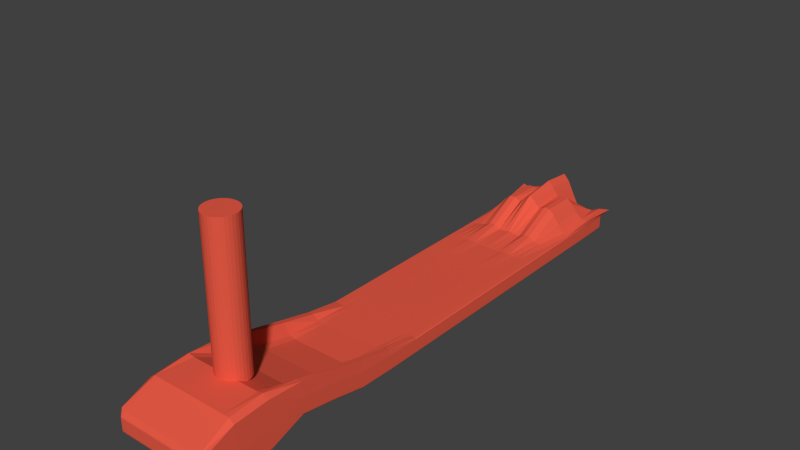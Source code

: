 # Source: MF-RollergestellMitTextur.blend  (saved by Blender 2.76.0; exported with 4.5.12 LTS)
import bpy
from mathutils import Matrix  # noqa: F401  (used for matrix-valued properties, if any)

bpy.ops.wm.read_factory_settings(use_empty=True)
scene = bpy.context.scene
scene.name = 'Scene'

# ---- collections
col_collection_1 = bpy.data.collections.new('Collection 1'); scene.collection.children.link(col_collection_1)

# ---- materials (node trees are filled in below, after node groups)
mat_material_002 = bpy.data.materials.new('Material.002')
mat_material_002.alpha_threshold = 0.0
mat_material_002.diffuse_color = (0.8, 0.1025, 0.06025, 1.0)
mat_material_002.roughness = 0.5

# ---- material node trees

# ---- world
world_world = bpy.data.worlds.new('World'); scene.world = world_world
world_world.color = (0.05088, 0.05088, 0.05088)
world_world.use_sun_shadow = False
world_world.sun_shadow_jitter_overblur = 0.0
world_world.cycles.sampling_method = 'MANUAL'
world_world.cycles.sample_map_resolution = 256

# ---- meshes
me_cube_001 = bpy.data.meshes.new('Cube.001')
me_cube_001.from_pydata([(1.0, 1.461, -1.0), (1.0, -1.461, 0.8532), (-1.0, -1.461, 0.8532), (-1.0, 1.461, -1.0), (1.203, 1.548, 1.679), (1.0, -1.461, 2.853), (-1.0, -1.461, 2.853), (-1.301, 1.543, 1.488), (1.0, -6.963e-08, -1.0), (1.788e-07, 1.461, -1.0), (1.0, 1.461, 0.0), (0.0, -1.461, 0.8532), (1.0, -1.461, 1.853), (-1.0, 4.528e-07, -1.0), (-1.0, -1.461, 1.853), (-1.0, 1.461, 0.0), (1.0, -7.662e-07, 1.0), (2.384e-07, 1.461, 6.328), (-5.364e-07, -1.461, 2.853), (-1.0, 2.787e-07, 1.0), (2.384e-07, 1.461, 0.0), (-1.0, 3.658e-07, 0.0), (-2.98e-07, -1.461, 1.853), (1.0, -4.179e-07, 0.0), (-1.49e-07, -2.438e-07, 1.0), (5.96e-08, 1.916e-07, -1.0), (1.0, -0.7305, 0.054), (-0.5, 1.461, -1.0), (1.0, 1.461, 0.5), (-0.5, -1.461, 0.8532), (1.0, -1.461, 2.353), (-1.0, 0.7305, -1.0), (-1.0, -1.461, 2.353), (-1.0, 1.461, 0.5), (1.0, -0.7305, 4.002), (-0.5, 1.461, 0.8778), (-0.5, -1.461, 2.853), (-1.0, 0.7305, 1.0), (1.0, 0.7305, -1.0), (0.5, 1.461, -1.0), (1.0, 1.461, -0.5), (0.5, -1.461, 0.8532), (1.0, -1.461, 1.353), (-1.0, -0.7305, 0.054), (-1.0, -1.461, 1.353), (-1.0, 1.461, -0.5), (1.0, 0.7305, 1.0), (0.5, 1.461, 0.8772), (0.5, -1.461, 2.853), (-1.0, -0.7305, 4.002), (-0.5, 1.461, 0.0), (0.5, 1.461, 0.0), (2.384e-07, 1.461, 0.5), (2.086e-07, 1.461, -0.5), (-1.0, 0.7305, 0.0), (-1.0, -0.7305, 1.054), (-1.0, 4.093e-07, -0.5), (-1.0, 3.222e-07, 0.5), (-0.5, -1.461, 1.853), (0.5, -1.461, 1.853), (-1.49e-07, -1.461, 1.353), (-4.172e-07, -1.461, 2.353), (1.0, -0.7305, 1.054), (1.0, 0.7305, 0.0), (1.0, -2.438e-07, -0.5), (1.0, -5.921e-07, 0.5), (-3.427e-07, -0.7305, 2.054), (4.47e-08, 0.7305, 1.0), (0.5, -5.05e-07, 1.0), (-0.5, 1.745e-08, 1.0), (-0.5, 3.222e-07, -1.0), (0.5, 6.099e-08, -1.0), (1.192e-07, 0.7305, -1.0), (2.98e-08, -0.7305, 0.054), (0.5, -0.7305, 0.054), (0.5, 0.7305, -1.0), (-0.5, 0.7305, -1.0), (-0.5, 0.7305, 1.0), (0.5, 0.7305, 1.0), (0.5, -0.7305, 2.054), (1.0, 0.7305, 0.5), (1.0, 0.7305, -0.5), (1.0, -0.7305, 0.554), (0.5, -1.461, 2.353), (0.5, -1.461, 1.353), (-0.5, -1.461, 1.353), (-1.0, -0.7305, 1.554), (-1.0, -0.7305, 0.554), (-1.0, 0.7305, -0.5), (0.5, 1.461, -0.5), (0.5, 1.461, 0.5), (-0.5, 1.461, 0.5), (-0.5, 1.461, -0.5), (-1.0, 0.7305, 0.5), (-0.5, -1.461, 2.353), (1.0, -0.7305, 1.554), (-0.5, -0.7305, 2.054), (-0.5, -0.7305, 0.054), (1.0, -1.096, -1.169), (-0.75, 1.461, -1.0), (1.0, 1.461, 0.75), (-0.75, -1.461, 0.8532), (1.0, -1.461, 2.603), (-1.0, 1.096, -1.0), (-1.0, -1.461, 2.603), (-1.0, 1.461, 0.75), (1.0, -1.096, 5.751), (-0.75, 1.461, 0.9112), (-0.75, -1.461, 2.853), (-1.0, 1.096, 1.0), (1.0, 0.3652, -1.0), (0.25, 1.461, -1.0), (1.0, 1.461, -0.25), (0.25, -1.461, 0.8532), (1.0, -1.461, 1.603), (-1.0, -0.3652, -1.0), (-1.0, -1.461, 1.603), (-1.0, 1.461, -0.25), (1.0, 0.3652, 1.0), (0.25, 1.461, 3.178), (0.25, -1.461, 2.853), (-1.0, -0.3652, 1.733), (-0.75, 1.461, 0.0), (0.25, 1.461, 0.0), (2.384e-07, 1.461, 0.75), (2.235e-07, 1.461, -0.25), (-1.0, 1.096, 0.0), (-1.0, -0.3652, 0.0), (-1.0, 4.311e-07, -0.75), (-1.0, 3.44e-07, 0.25), (-0.75, -1.461, 1.853), (0.25, -1.461, 1.853), (-7.451e-08, -1.461, 1.103), (-3.576e-07, -1.461, 2.103), (1.0, -1.096, -0.1689), (1.0, 0.3652, 0.0), (1.0, -1.567e-07, -0.75), (1.0, -5.05e-07, 0.25), (-4.396e-07, -1.096, 5.751), (-5.215e-08, 0.3652, 1.0), (0.75, -6.356e-07, 1.0), (-0.25, -1.132e-07, 1.0), (-0.75, 3.875e-07, -1.0), (0.25, 1.263e-07, -1.0), (1.49e-07, 1.096, -1.0), (4.47e-08, -0.3652, -1.0), (1.0, -0.3652, -1.0), (-0.25, 1.461, -1.0), (1.0, 1.461, 0.25), (-0.25, -1.461, 0.8532), (1.0, -1.461, 2.103), (-1.0, 0.3652, -1.0), (-1.0, -1.461, 2.103), (-1.0, 1.461, 0.25), (1.0, -0.3652, 1.733), (-0.25, 1.461, 3.267), (-0.25, -1.461, 2.853), (-1.0, 0.3652, 1.0), (1.0, 1.096, -1.0), (0.75, 1.461, -1.0), (1.0, 1.461, -0.75), (0.75, -1.461, 0.8532), (1.0, -1.461, 1.103), (-1.0, -1.096, -1.169), (-1.0, -1.461, 1.103), (-1.0, 1.461, -0.75), (1.0, 1.096, 1.0), (0.75, 1.461, 1.0), (0.75, -1.461, 2.853), (-1.0, -1.096, 5.751), (-0.25, 1.461, 0.0), (0.75, 1.461, 0.0), (2.384e-07, 1.461, 0.25), (1.937e-07, 1.461, -0.75), (-1.0, 0.3652, 0.0), (-1.0, -1.096, -0.1689), (-1.0, 3.875e-07, -0.25), (-1.0, 3.005e-07, 0.75), (-0.25, -1.461, 1.853), (0.75, -1.461, 1.853), (-2.235e-07, -1.461, 1.603), (-4.768e-07, -1.461, 2.603), (1.0, -0.3652, 0.0), (1.0, 1.096, 0.0), (1.0, -3.309e-07, -0.25), (1.0, -6.792e-07, 0.75), (-2.459e-07, -0.3652, 1.0), (1.416e-07, 1.096, 5.986), (0.25, -3.744e-07, 1.0), (-0.75, 1.481e-07, 1.0), (-0.25, 2.569e-07, -1.0), (0.75, -4.318e-09, -1.0), (8.941e-08, 0.3652, -1.0), (1.49e-08, -1.096, -1.169), (0.25, -0.7305, 0.054), (0.75, -0.7305, 0.054), (0.5, -0.3652, -1.0), (0.5, -1.096, -1.169), (0.25, 0.7305, -1.0), (0.75, 0.7305, -1.0), (0.5, 1.096, -1.0), (0.5, 0.3652, -1.0), (-0.75, 0.7305, -1.0), (-0.25, 0.7305, -1.0), (-0.5, 1.096, -1.0), (-0.5, 0.3652, -1.0), (-0.5, 0.3652, 1.0), (-0.5, 1.096, 4.67), (-0.25, 0.7305, 1.0), (-0.75, 0.7305, 1.0), (0.5, 0.3652, 1.0), (0.5, 1.096, 4.564), (0.75, 0.7305, 1.0), (0.25, 0.7305, 1.0), (0.5, -1.096, 5.751), (0.5, -0.3652, 1.0), (0.75, -0.7305, 2.054), (0.25, -0.7305, 2.054), (1.0, 0.3652, 0.5), (1.0, 1.096, 0.5), (1.0, 0.7305, 0.25), (1.0, 0.7305, 0.75), (1.0, 0.3652, -0.5), (1.0, 1.096, -0.5), (1.0, 0.7305, -0.75), (1.0, 0.7305, -0.25), (1.0, -1.096, -0.6689), (1.0, -0.3652, -0.5), (1.0, -0.7305, 0.304), (1.0, -0.7305, 0.804), (0.25, -1.461, 2.353), (0.75, -1.461, 2.353), (0.5, -1.461, 2.103), (0.5, -1.461, 2.603), (0.25, -1.461, 1.353), (0.75, -1.461, 1.353), (0.5, -1.461, 1.103), (0.5, -1.461, 1.603), (-0.75, -1.461, 1.353), (-0.25, -1.461, 1.353), (-0.5, -1.461, 1.103), (-0.5, -1.461, 1.603), (-1.0, -0.3652, 0.5), (-1.0, -1.096, 0.3311), (-1.0, -0.7305, 1.304), (-1.0, -0.7305, 1.804), (-1.0, -0.3652, -0.5), (-1.0, -1.096, -0.6689), (-1.0, -0.7305, 0.304), (-1.0, -0.7305, 0.804), (-1.0, 1.096, -0.5), (-1.0, 0.3652, -0.5), (-1.0, 0.7305, -0.75), (-1.0, 0.7305, -0.25), (0.25, 1.461, -0.5), (0.75, 1.461, -0.5), (0.5, 1.461, -0.25), (0.5, 1.461, -0.75), (0.25, 1.461, 0.5), (0.75, 1.461, 0.5), (0.5, 1.461, 0.75), (0.5, 1.461, 0.25), (-0.75, 1.461, 0.5), (-0.25, 1.461, 0.5), (-0.5, 1.461, 0.75), (-0.5, 1.461, 0.25), (-0.75, 1.461, -0.5), (-0.25, 1.461, -0.5), (-0.5, 1.461, -0.25), (-0.5, 1.461, -0.75), (-1.0, 1.096, 0.5), (-1.0, 0.3652, 0.5), (-1.0, 0.7305, 0.25), (-1.0, 0.7305, 0.75), (-0.75, -1.461, 2.353), (-0.25, -1.461, 2.353), (-0.5, -1.461, 2.103), (-0.5, -1.461, 2.603), (1.0, -1.096, 0.3311), (1.0, -0.3652, 0.5), (1.0, -0.7305, 1.304), (1.0, -0.7305, 1.804), (-0.5, -1.096, 5.751), (-0.5, -0.3652, 1.0), (-0.25, -0.7305, 2.054), (-0.75, -0.7305, 2.054), (-0.75, -0.7305, 0.054), (-0.25, -0.7305, 0.054), (-0.5, -0.3652, -1.0), (-0.5, -1.096, -1.169), (-0.25, -1.096, -1.169), (-0.25, -0.3652, -1.0), (-0.75, -0.3652, -1.0), (-0.75, -0.3652, 1.0), (-0.25, -0.3652, 1.0), (-0.25, -1.096, 5.751), (1.0, -0.3652, 0.75), (1.0, -0.3652, 0.25), (1.0, -1.096, 0.08115), (-0.25, -1.461, 2.603), (-0.25, -1.461, 2.103), (-0.75, -1.461, 2.103), (-1.0, 0.3652, 0.75), (-1.0, 0.3652, 0.25), (-1.0, 1.096, 0.25), (-0.25, 1.461, -0.75), (-0.25, 1.461, -0.25), (-0.75, 1.461, -0.25), (-0.25, 1.461, 0.25), (-0.25, 1.461, 0.75), (-0.75, 1.461, 0.75), (0.75, 1.461, 0.25), (0.75, 1.461, 0.75), (0.25, 1.461, 0.75), (0.75, 1.461, -0.75), (0.75, 1.461, -0.25), (0.25, 1.461, -0.25), (-1.0, 0.3652, -0.25), (-1.0, 0.3652, -0.75), (-1.0, 1.096, -0.75), (-1.0, -1.096, -0.4189), (-1.0, -1.096, -0.9189), (-1.0, -0.3652, -0.75), (-1.0, -1.096, 0.5811), (-1.0, -1.096, 0.08115), (-1.0, -0.3652, 0.25), (-0.25, -1.461, 1.603), (-0.25, -1.461, 1.103), (-0.75, -1.461, 1.103), (0.75, -1.461, 1.603), (0.75, -1.461, 1.103), (0.25, -1.461, 1.103), (0.75, -1.461, 2.603), (0.75, -1.461, 2.103), (0.25, -1.461, 2.103), (1.0, -0.3652, -0.25), (1.0, -0.3652, -0.75), (1.0, -1.096, -0.9189), (1.0, 1.096, -0.25), (1.0, 1.096, -0.75), (1.0, 0.3652, -0.75), (1.0, 1.096, 0.75), (1.0, 1.096, 0.25), (1.0, 0.3652, 0.25), (0.25, -0.3652, 1.0), (0.75, -0.3652, 1.0), (0.75, -1.096, 5.751), (0.25, 1.096, 3.845), (0.75, 1.096, 2.476), (0.75, 0.3652, 1.0), (-0.75, 1.096, 2.648), (-0.25, 1.096, 3.91), (-0.25, 0.3652, 1.0), (-0.25, 0.3652, -1.0), (-0.25, 1.096, -1.0), (-0.75, 1.096, -1.0), (0.75, 0.3652, -1.0), (0.75, 1.096, -1.0), (0.25, 1.096, -1.0), (0.75, -1.096, -1.169), (0.75, -0.3652, -1.0), (0.25, -0.3652, -1.0), (0.25, -1.096, -1.169), (0.25, 0.3652, -1.0), (-0.75, 0.3652, -1.0), (-0.75, 0.3652, 1.0), (0.25, 0.3652, 1.0), (0.25, -1.096, 5.751), (1.0, 0.3652, 0.75), (1.0, 0.3652, -0.25), (1.0, -1.096, -0.4189), (0.25, -1.461, 2.603), (0.25, -1.461, 1.603), (-0.75, -1.461, 1.603), (-1.0, -0.3652, 0.75), (-1.0, -0.3652, -0.25), (-1.0, 1.096, -0.25), (0.25, 1.461, -0.75), (0.25, 1.461, 0.25), (-0.75, 1.461, 0.25), (-0.75, 1.461, -0.75), (-1.0, 1.096, 0.75), (-0.75, -1.461, 2.603), (1.0, -1.096, 0.5811), (-0.75, -1.096, 5.751), (-0.75, -1.096, -1.169), (1.0, -1.278, -1.0), (-0.875, 1.461, -1.0), (1.0, 1.461, 0.875), (-0.875, -1.461, 0.8532), (1.0, -1.461, 2.728), (-1.0, 1.278, -1.0), (-1.0, -1.461, 2.728), (-1.0, 1.461, 0.875), (1.0, -1.278, 5.581), (-0.875, 1.481, 1.488), (-0.875, -1.461, 2.853), (-1.0, 1.278, 1.488), (1.0, 0.1826, -1.0), (0.125, 1.461, -1.0), (1.0, 1.461, -0.125), (0.125, -1.461, 0.8532), (1.0, -1.461, 1.728), (-1.0, -0.1826, -1.0), (-1.0, -1.461, 1.728), (-1.0, 1.461, -0.125), (1.0, 0.1826, 1.0), (0.125, 1.461, 5.059), (0.125, -1.461, 2.853), (-1.0, -0.1826, 0.8759), (-0.875, 1.461, 0.0), (0.125, 1.461, 0.0), (2.384e-07, 1.461, 0.875), (2.31e-07, 1.461, -0.125), (-1.0, 1.278, 0.0), (-1.0, -0.1826, 0.0), (-1.0, 4.42e-07, -0.875), (-1.0, 3.549e-07, 0.125), (-0.875, -1.461, 1.853), (0.125, -1.461, 1.853), (-3.725e-08, -1.461, 0.9782), (-3.278e-07, -1.461, 1.978), (1.0, -1.278, 0.0), (1.0, 0.1826, 0.0), (1.0, -1.132e-07, -0.875), (1.0, -4.615e-07, 0.125), (-4.88e-07, -1.278, 5.581), (-1.006e-07, 0.1826, 1.0), (0.875, -7.009e-07, 1.0), (-0.125, -1.785e-07, 1.0), (-0.875, 4.202e-07, -1.0), (0.125, 1.59e-07, -1.0), (1.639e-07, 1.278, -1.0), (5.215e-08, -0.1826, -1.0), (1.0, -0.5478, -1.0), (-0.375, 1.461, -1.0), (1.0, 1.461, 0.375), (-0.375, -1.461, 0.8532), (1.0, -1.461, 2.228), (-1.0, 0.5478, -1.0), (-1.0, -1.461, 2.228), (-1.0, 1.461, 0.375), (1.0, -0.5478, 2.948), (-0.375, 1.461, 0.9118), (-0.375, -1.461, 2.853), (-1.0, 0.5478, 1.0), (1.0, 0.9131, -1.0), (0.625, 1.461, -1.0), (1.0, 1.461, -0.625), (0.625, -1.461, 0.8532), (1.0, -1.461, 1.228), (-1.0, -0.9131, 1.202), (-1.0, -1.461, 1.228), (-1.0, 1.461, -0.625), (1.0, 0.9131, 1.0), (0.625, 1.461, 0.894), (0.625, -1.461, 2.853), (-1.0, -0.9131, 5.149), (-0.375, 1.461, 0.0), (0.625, 1.461, 0.0), (2.384e-07, 1.461, 0.375), (2.012e-07, 1.461, -0.625), (-1.0, 0.5478, 0.0), (-1.0, -0.9131, 2.202), (-1.0, 3.984e-07, -0.375), (-1.0, 3.113e-07, 0.625), (-0.375, -1.461, 1.853), (0.625, -1.461, 1.853), (-1.863e-07, -1.461, 1.478), (-4.47e-07, -1.461, 2.478), (1.0, -0.5478, 0.0), (1.0, 0.9131, 0.0), (1.0, -2.873e-07, -0.375), (1.0, -6.356e-07, 0.625), (-2.943e-07, -0.5478, 1.0), (9.313e-08, 0.9131, 1.0), (0.375, -4.397e-07, 1.0), (-0.625, 8.276e-08, 1.0), (-0.375, 2.896e-07, -1.0), (0.625, 2.834e-08, -1.0), (1.043e-07, 0.5478, -1.0), (2.235e-08, -0.9131, 1.202), (0.125, -0.7305, 0.054), (0.625, -0.7305, 0.054), (0.5, -0.1826, -1.0), (0.5, -0.9131, 1.202), (0.125, 0.7305, -1.0), (0.625, 0.7305, -1.0), (0.5, 1.278, -1.0), (0.5, 0.5478, -1.0), (-0.875, 0.7305, -1.0), (-0.375, 0.7305, -1.0), (-0.5, 1.278, -1.0), (-0.5, 0.5478, -1.0), (-0.5, 0.1826, 1.0), (-0.5, 0.9131, 1.601), (-0.125, 0.7305, 1.0), (-0.625, 0.7305, 1.0), (0.5, 0.1826, 1.0), (0.5, 0.9131, 1.705), (0.875, 0.7305, 1.0), (0.375, 0.7305, 1.0), (0.5, -1.278, 5.581), (0.5, -0.5478, 1.0), (0.875, -0.7305, 4.002), (0.375, -0.7305, 2.054), (1.0, 0.1826, 0.5), (1.0, 0.9131, 0.5), (1.0, 0.7305, 0.125), (1.0, 0.7305, 0.625), (1.0, 0.1826, -0.5), (1.0, 0.9131, -0.5), (1.0, 0.7305, -0.875), (1.0, 0.7305, -0.375), (1.0, -1.278, -0.5), (1.0, -0.5478, -0.5), (1.0, -0.7305, 0.179), (1.0, -0.7305, 0.679), (0.125, -1.461, 2.353), (0.625, -1.461, 2.353), (0.5, -1.461, 1.978), (0.5, -1.461, 2.478), (0.125, -1.461, 1.353), (0.625, -1.461, 1.353), (0.5, -1.461, 0.9782), (0.5, -1.461, 1.478), (-0.875, -1.461, 1.353), (-0.375, -1.461, 1.353), (-0.5, -1.461, 0.9782), (-0.5, -1.461, 1.478), (-1.0, -0.1826, 0.5), (-1.0, -0.9131, 2.702), (-1.0, -0.7305, 1.179), (-1.0, -0.7305, 1.679), (-1.0, -0.1826, -0.5), (-1.0, -0.9131, 1.702), (-1.0, -0.7305, 0.179), (-1.0, -0.7305, 0.679), (-1.0, 1.278, -0.5), (-1.0, 0.5478, -0.5), (-1.0, 0.7305, -0.875), (-1.0, 0.7305, -0.375), (0.125, 1.461, -0.5), (0.625, 1.461, -0.5), (0.5, 1.461, -0.125), (0.5, 1.461, -0.625), (0.125, 1.461, 0.5), (0.625, 1.461, 0.5), (0.5, 1.461, 0.875), (0.5, 1.461, 0.375), (-0.875, 1.461, 0.5), (-0.375, 1.461, 0.5), (-0.5, 1.461, 0.875), (-0.5, 1.461, 0.375), (-0.875, 1.461, -0.5), (-0.375, 1.461, -0.5), (-0.5, 1.461, -0.125), (-0.5, 1.461, -0.625), (-1.0, 1.278, 0.5), (-1.0, 0.5478, 0.5), (-1.0, 0.7305, 0.125), (-1.0, 0.7305, 0.625), (-0.875, -1.461, 2.353), (-0.375, -1.461, 2.353), (-0.5, -1.461, 1.978), (-0.5, -1.461, 2.478), (1.0, -1.278, 0.5), (1.0, -0.5478, 0.5), (1.0, -0.7305, 1.179), (1.0, -0.7305, 1.679), (-0.5, -1.278, 5.581), (-0.5, -0.5478, 1.0), (-0.125, -0.7305, 2.054), (-0.625, -0.7305, 2.054), (-0.875, -0.7305, 0.054), (-0.375, -0.7305, 0.054), (-0.5, -0.1826, -1.0), (-0.5, -0.9131, 1.202), (1.0, -0.9131, 1.202), (-0.625, 1.461, -1.0), (1.0, 1.461, 0.625), (-0.625, -1.461, 0.8532), (1.0, -1.461, 2.478), (-1.0, 0.9131, -1.0), (-1.0, -1.461, 2.478), (-1.0, 1.461, 0.625), (1.0, -0.9131, 5.149), (-0.625, 1.461, 0.8811), (-0.625, -1.461, 2.853), (-1.0, 0.9131, 1.0), (1.0, 0.5478, -1.0), (0.375, 1.461, -1.0), (1.0, 1.461, -0.375), (0.375, -1.461, 0.8532), (1.0, -1.461, 1.478), (-1.0, -0.5478, -1.0), (-1.0, -1.461, 1.478), (-1.0, 1.461, -0.375), (1.0, 0.5478, 1.0), (0.375, 1.461, 0.8772), (0.375, -1.461, 2.853), (-1.0, -0.5478, 2.948), (-0.625, 1.461, 0.0), (0.375, 1.461, 0.0), (2.384e-07, 1.461, 0.625), (2.161e-07, 1.461, -0.375), (-1.0, 0.9131, 0.0), (-1.0, -0.5478, 0.0), (-1.0, 4.202e-07, -0.625), (-1.0, 3.331e-07, 0.375), (-0.625, -1.461, 1.853), (0.375, -1.461, 1.853), (-1.118e-07, -1.461, 1.228), (-3.874e-07, -1.461, 2.228), (1.0, -0.9131, 2.202), (1.0, 0.5478, 0.0), (1.0, -2.002e-07, -0.625), (1.0, -5.485e-07, 0.375), (-3.912e-07, -0.9131, 3.202), (-3.725e-09, 0.5478, 1.0), (0.625, -5.703e-07, 1.0), (-0.375, -4.786e-08, 1.0), (-0.625, 3.549e-07, -1.0), (0.375, 9.364e-08, -1.0), (1.341e-07, 0.9131, -1.0), (3.725e-08, -0.5478, -1.0), (1.0, -0.1826, -1.0), (-0.125, 1.461, -1.0), (1.0, 1.461, 0.125), (-0.125, -1.461, 0.8532), (1.0, -1.461, 1.978), (-1.0, 0.1826, -1.0), (-1.0, -1.461, 1.978), (-1.0, 1.461, 0.125), (1.0, -0.1826, 0.8759), (-0.125, 1.461, 5.059), (-0.125, -1.461, 2.853), (-1.0, 0.1826, 1.0), (1.0, 1.278, -1.0), (0.875, 1.461, -1.0), (1.0, 1.461, -0.875), (0.875, -1.461, 0.8532), (1.0, -1.461, 0.9782), (-1.0, -1.278, -1.0), (-1.0, -1.461, 0.9782), (-1.0, 1.461, -0.875), (1.0, 1.278, 1.679), (0.875, 1.488, 1.679), (0.875, -1.461, 2.853), (-1.0, -1.278, 5.581), (-0.125, 1.461, 0.0), (0.875, 1.461, 0.0), (2.384e-07, 1.461, 0.125), (1.863e-07, 1.461, -0.875), (-1.0, 0.1826, 0.0), (-1.0, -1.278, 0.0), (-1.0, 3.766e-07, -0.125), (-1.0, 2.896e-07, 0.875), (-0.125, -1.461, 1.853), (0.875, -1.461, 1.853), (-2.608e-07, -1.461, 1.728), (-5.066e-07, -1.461, 2.728), (1.0, -0.1826, 0.0), (1.0, 1.278, 0.0), (1.0, -3.744e-07, -0.125), (1.0, -7.227e-07, 0.875), (-1.974e-07, -0.1826, 1.0), (1.9e-07, 1.278, 5.986), (0.125, -3.091e-07, 1.0), (-0.875, 2.134e-07, 1.0), (-0.125, 2.243e-07, -1.0), (0.875, -3.697e-08, -1.0), (7.451e-08, 0.1826, -1.0), (7.451e-09, -1.278, -1.0), (0.375, -0.7305, 0.054), (0.875, -0.7305, 0.054), (0.5, -0.5478, -1.0), (0.5, -1.278, -1.0), (0.375, 0.7305, -1.0), (0.875, 0.7305, -1.0), (0.5, 0.9131, -1.0), (0.5, 0.1826, -1.0), (-0.625, 0.7305, -1.0), (-0.125, 0.7305, -1.0), (-0.5, 0.9131, -1.0), (-0.5, 0.1826, -1.0), (-0.5, 0.5478, 1.0), (-0.5, 1.278, 4.67), (-0.375, 0.7305, 1.0), (-0.875, 0.7305, 1.0), (0.5, 0.5478, 1.0), (0.5, 1.278, 4.564), (0.625, 0.7305, 1.0), (0.125, 0.7305, 1.0), (0.5, -0.9131, 3.202), (0.5, -0.1826, 1.0), (0.625, -0.7305, 2.054), (0.125, -0.7305, 2.054), (1.0, 0.5478, 0.5), (1.0, 1.278, 0.5), (1.0, 0.7305, 0.375), (1.0, 0.7305, 0.875), (1.0, 0.5478, -0.5), (1.0, 1.278, -0.5), (1.0, 0.7305, -0.625), (1.0, 0.7305, -0.125), (1.0, -0.9131, 1.702), (1.0, -0.1826, -0.5), (1.0, -0.7305, 0.429), (1.0, -0.7305, 0.929), (0.375, -1.461, 2.353), (0.875, -1.461, 2.353), (0.5, -1.461, 2.228), (0.5, -1.461, 2.728), (0.375, -1.461, 1.353), (0.875, -1.461, 1.353), (0.5, -1.461, 1.228), (0.5, -1.461, 1.728), (-0.625, -1.461, 1.353), (-0.125, -1.461, 1.353), (-0.5, -1.461, 1.228), (-0.5, -1.461, 1.728), (-1.0, -0.5478, 0.5), (-1.0, -1.278, 0.5), (-1.0, -0.7305, 1.429), (-1.0, -0.7305, 1.929), (-1.0, -0.5478, -0.5), (-1.0, -1.278, -0.5), (-1.0, -0.7305, 0.429), (-1.0, -0.7305, 0.929), (-1.0, 0.9131, -0.5), (-1.0, 0.1826, -0.5), (-1.0, 0.7305, -0.625), (-1.0, 0.7305, -0.125), (0.375, 1.461, -0.5), (0.875, 1.461, -0.5), (0.5, 1.461, -0.375), (0.5, 1.461, -0.875), (0.375, 1.461, 0.5), (0.875, 1.461, 0.5), (0.5, 1.461, 0.625), (0.5, 1.461, 0.125), (-0.625, 1.461, 0.5), (-0.125, 1.461, 0.5), (-0.5, 1.461, 0.625), (-0.5, 1.461, 0.125), (-0.625, 1.461, -0.5), (-0.125, 1.461, -0.5), (-0.5, 1.461, -0.375), (-0.5, 1.461, -0.875), (-1.0, 0.9131, 0.5), (-1.0, 0.1826, 0.5), (-1.0, 0.7305, 0.375), (-1.0, 0.7305, 0.875), (-0.625, -1.461, 2.353), (-0.125, -1.461, 2.353), (-0.5, -1.461, 2.228), (-0.5, -1.461, 2.728), (1.0, -0.9131, 2.702), (1.0, -0.1826, 0.5), (1.0, -0.7305, 1.429), (1.0, -0.7305, 1.929), (-0.5, -0.9131, 3.202), (-0.5, -0.1826, 1.0), (-0.375, -0.7305, 2.054), (-0.875, -0.7305, 4.002), (-0.625, -0.7305, 0.054), (-0.125, -0.7305, 0.054), (-0.5, -0.5478, -1.0), (-0.5, -1.278, -1.0), (-0.375, -1.096, -1.169), (-0.125, -1.096, -1.169), (-0.25, -0.9131, 1.202), (-0.25, -1.278, -1.0), (-0.375, -0.3652, -1.0), (-0.125, -0.3652, -1.0), (-0.25, -0.1826, -1.0), (-0.25, -0.5478, -1.0), (-0.875, -0.3652, -1.0), (-0.625, -0.3652, -1.0), (-0.75, -0.1826, -1.0), (-0.75, -0.5478, -1.0), (-0.75, -0.5478, 1.0), (-0.75, -0.1826, 1.0), (-0.625, -0.3652, 1.0), (-0.875, -0.3652, 1.733), (-0.25, -0.5478, 1.0), (-0.25, -0.1826, 1.0), (-0.125, -0.3652, 1.0), (-0.375, -0.3652, 1.0), (-0.25, -1.278, 5.581), (-0.25, -0.9131, 3.202), (-0.125, -1.096, 5.751), (-0.375, -1.096, 5.751), (1.0, -0.5478, 0.75), (1.0, -0.1826, 0.75), (1.0, -0.3652, 0.625), (1.0, -0.3652, 0.875), (1.0, -0.5478, 0.25), (1.0, -0.1826, 0.25), (1.0, -0.3652, 0.125), (1.0, -0.3652, 0.375), (1.0, -1.278, 0.25), (1.0, -0.9131, 2.452), (1.0, -1.096, -0.04385), (1.0, -1.096, 0.2061), (-0.375, -1.461, 2.603), (-0.125, -1.461, 2.603), (-0.25, -1.461, 2.478), (-0.25, -1.461, 2.728), (-0.375, -1.461, 2.103), (-0.125, -1.461, 2.103), (-0.25, -1.461, 1.978), (-0.25, -1.461, 2.228), (-0.875, -1.461, 2.103), (-0.625, -1.461, 2.103), (-0.75, -1.461, 1.978), (-0.75, -1.461, 2.228), (-1.0, 0.5478, 0.75), (-1.0, 0.1826, 0.75), (-1.0, 0.3652, 0.625), (-1.0, 0.3652, 0.875), (-1.0, 0.5478, 0.25), (-1.0, 0.1826, 0.25), (-1.0, 0.3652, 0.125), (-1.0, 0.3652, 0.375), (-1.0, 1.278, 0.25), (-1.0, 0.9131, 0.25), (-1.0, 1.096, 0.125), (-1.0, 1.096, 0.375), (-0.375, 1.461, -0.75), (-0.125, 1.461, -0.75), (-0.25, 1.461, -0.625), (-0.25, 1.461, -0.875), (-0.375, 1.461, -0.25), (-0.125, 1.461, -0.25), (-0.25, 1.461, -0.125), (-0.25, 1.461, -0.375), (-0.875, 1.461, -0.25), (-0.625, 1.461, -0.25), (-0.75, 1.461, -0.125), (-0.75, 1.461, -0.375), (-0.375, 1.461, 0.25), (-0.125, 1.461, 0.25), (-0.25, 1.461, 0.375), (-0.25, 1.461, 0.125), (-0.375, 1.461, 0.75), (-0.125, 1.461, 0.75), (-0.25, 1.461, 0.875), (-0.25, 1.461, 0.625), (-0.875, 1.461, 0.75), (-0.625, 1.461, 0.75), (-0.75, 1.461, 0.875), (-0.75, 1.461, 0.625), (0.625, 1.461, 0.25), (0.875, 1.461, 0.25), (0.75, 1.461, 0.375), (0.75, 1.461, 0.125), (0.625, 1.461, 0.75), (0.875, 1.461, 0.75), (0.75, 1.461, 0.875), (0.75, 1.461, 0.625), (0.125, 1.461, 0.75), (0.375, 1.461, 0.75), (0.25, 1.461, 0.875), (0.25, 1.461, 0.625), (0.625, 1.461, -0.75), (0.875, 1.461, -0.75), (0.75, 1.461, -0.625), (0.75, 1.461, -0.875), (0.625, 1.461, -0.25), (0.875, 1.461, -0.25), (0.75, 1.461, -0.125), (0.75, 1.461, -0.375), (0.125, 1.461, -0.25), (0.375, 1.461, -0.25), (0.25, 1.461, -0.125), (0.25, 1.461, -0.375), (-1.0, 0.5478, -0.25), (-1.0, 0.1826, -0.25), (-1.0, 0.3652, -0.375), (-1.0, 0.3652, -0.125), (-1.0, 0.5478, -0.75), (-1.0, 0.1826, -0.75), (-1.0, 0.3652, -0.875), (-1.0, 0.3652, -0.625), (-1.0, 1.278, -0.75), (-1.0, 0.9131, -0.75), (-1.0, 1.096, -0.875), (-1.0, 1.096, -0.625), (-1.0, -0.9131, 1.952), (-1.0, -1.278, -0.25), (-1.0, -1.096, -0.5439), (-1.0, -1.096, -0.2939), (-1.0, -0.9131, 1.452), (-1.0, -1.278, -0.75), (-1.0, -1.096, -1.044), (-1.0, -1.096, -0.7939), (-1.0, -0.1826, -0.75), (-1.0, -0.5478, -0.75), (-1.0, -0.3652, -0.875), (-1.0, -0.3652, -0.625), (-1.0, -0.9131, 2.952), (-1.0, -1.278, 0.75), (-1.0, -1.096, 0.4561), (-1.0, -1.096, 0.7061), (-1.0, -0.9131, 2.452), (-1.0, -1.278, 0.25), (-1.0, -1.096, -0.04385), (-1.0, -1.096, 0.2061), (-1.0, -0.1826, 0.25), (-1.0, -0.5478, 0.25), (-1.0, -0.3652, 0.125), (-1.0, -0.3652, 0.375), (-0.375, -1.461, 1.603), (-0.125, -1.461, 1.603), (-0.25, -1.461, 1.478), (-0.25, -1.461, 1.728), (-0.375, -1.461, 1.103), (-0.125, -1.461, 1.103), (-0.25, -1.461, 0.9782), (-0.25, -1.461, 1.228), (-0.875, -1.461, 1.103), (-0.625, -1.461, 1.103), (-0.75, -1.461, 0.9782), (-0.75, -1.461, 1.228), (0.625, -1.461, 1.603), (0.875, -1.461, 1.603), (0.75, -1.461, 1.478), (0.75, -1.461, 1.728), (0.625, -1.461, 1.103), (0.875, -1.461, 1.103), (0.75, -1.461, 0.9782), (0.75, -1.461, 1.228), (0.125, -1.461, 1.103), (0.375, -1.461, 1.103), (0.25, -1.461, 0.9782), (0.25, -1.461, 1.228), (0.625, -1.461, 2.603), (0.875, -1.461, 2.603), (0.75, -1.461, 2.478), (0.75, -1.461, 2.728), (0.625, -1.461, 2.103), (0.875, -1.461, 2.103), (0.75, -1.461, 1.978), (0.75, -1.461, 2.228), (0.125, -1.461, 2.103), (0.375, -1.461, 2.103), (0.25, -1.461, 1.978), (0.25, -1.461, 2.228), (1.0, -0.5478, -0.25), (1.0, -0.1826, -0.25), (1.0, -0.3652, -0.375), (1.0, -0.3652, -0.125), (1.0, -0.5478, -0.75), (1.0, -0.1826, -0.75), (1.0, -0.3652, -0.875), (1.0, -0.3652, -0.625), (1.0, -1.278, -0.75), (1.0, -0.9131, 1.452), (1.0, -1.096, -1.044), (1.0, -1.096, -0.7939), (1.0, 0.9131, -0.25), (1.0, 1.278, -0.25), (1.0, 1.096, -0.375), (1.0, 1.096, -0.125), (1.0, 0.9131, -0.75), (1.0, 1.278, -0.75), (1.0, 1.096, -0.875), (1.0, 1.096, -0.625), (1.0, 0.1826, -0.75), (1.0, 0.5478, -0.75), (1.0, 0.3652, -0.875), (1.0, 0.3652, -0.625), (1.0, 0.9131, 0.75), (1.0, 1.278, 0.75), (1.0, 1.096, 0.625), (1.0, 1.096, 0.875), (1.0, 0.9131, 0.25), (1.0, 1.278, 0.25), (1.0, 1.096, 0.125), (1.0, 1.096, 0.375), (1.0, 0.1826, 0.25), (1.0, 0.5478, 0.25), (1.0, 0.3652, 0.125), (1.0, 0.3652, 0.375), (0.25, -0.5478, 1.0), (0.25, -0.1826, 1.0), (0.375, -0.3652, 1.0), (0.125, -0.3652, 1.0), (0.75, -0.5478, 1.0), (0.75, -0.1826, 1.0), (0.875, -0.3652, 1.733), (0.625, -0.3652, 1.0), (0.75, -1.278, 5.581), (0.75, -0.9131, 3.202), (0.875, -1.096, 5.751), (0.625, -1.096, 5.751), (0.25, 0.9131, 1.0), (0.25, 1.278, 3.845), (0.375, 1.096, 4.564), (0.125, 1.096, 5.059), (0.75, 0.9131, 1.0), (0.75, 1.278, 2.476), (0.875, 1.096, 1.0), (0.625, 1.096, 3.859), (0.75, 0.1826, 1.0), (0.75, 0.5478, 1.0), (0.875, 0.3652, 1.0), (0.625, 0.3652, 1.0), (-0.75, 0.9131, 1.0), (-0.75, 1.278, 2.648), (-0.625, 1.096, 3.951), (-0.875, 1.096, 1.0), (-0.25, 0.9131, 1.0), (-0.25, 1.278, 3.91), (-0.125, 1.096, 5.059), (-0.375, 1.096, 4.693), (-0.25, 0.1826, 1.0), (-0.25, 0.5478, 1.0), (-0.125, 0.3652, 1.0), (-0.375, 0.3652, 1.0), (-0.375, 0.3652, -1.0), (-0.125, 0.3652, -1.0), (-0.25, 0.5478, -1.0), (-0.25, 0.1826, -1.0), (-0.375, 1.096, -1.0), (-0.125, 1.096, -1.0), (-0.25, 1.278, -1.0), (-0.25, 0.9131, -1.0), (-0.875, 1.096, -1.0), (-0.625, 1.096, -1.0), (-0.75, 1.278, -1.0), (-0.75, 0.9131, -1.0), (0.625, 0.3652, -1.0), (0.875, 0.3652, -1.0), (0.75, 0.5478, -1.0), (0.75, 0.1826, -1.0), (0.625, 1.096, -1.0), (0.875, 1.096, -1.0), (0.75, 1.278, -1.0), (0.75, 0.9131, -1.0), (0.125, 1.096, -1.0), (0.375, 1.096, -1.0), (0.25, 1.278, -1.0), (0.25, 0.9131, -1.0), (0.625, -1.096, -1.169), (0.875, -1.096, -1.169), (0.75, -0.9131, 1.202), (0.75, -1.278, -1.0), (0.625, -0.3652, -1.0), (0.875, -0.3652, -1.0), (0.75, -0.1826, -1.0), (0.75, -0.5478, -1.0), (0.125, -0.3652, -1.0), (0.375, -0.3652, -1.0), (0.25, -0.1826, -1.0), (0.25, -0.5478, -1.0), (0.125, -1.096, -1.169), (0.375, -1.096, -1.169), (0.25, -0.9131, 1.202), (0.25, -1.278, -1.0), (0.125, 0.3652, -1.0), (0.375, 0.3652, -1.0), (0.25, 0.5478, -1.0), (0.25, 0.1826, -1.0), (-0.875, 0.3652, -1.0), (-0.625, 0.3652, -1.0), (-0.75, 0.5478, -1.0), (-0.75, 0.1826, -1.0), (-0.75, 0.1826, 1.0), (-0.75, 0.5478, 1.0), (-0.625, 0.3652, 1.0), (-0.875, 0.3652, 1.0), (0.25, 0.1826, 1.0), (0.25, 0.5478, 1.0), (0.375, 0.3652, 1.0), (0.125, 0.3652, 1.0), (0.25, -1.278, 5.581), (0.25, -0.9131, 3.202), (0.375, -1.096, 5.751), (0.125, -1.096, 5.751), (1.0, 0.1826, 0.75), (1.0, 0.5478, 0.75), (1.0, 0.3652, 0.625), (1.0, 0.3652, 0.875), (1.0, 0.1826, -0.25), (1.0, 0.5478, -0.25), (1.0, 0.3652, -0.375), (1.0, 0.3652, -0.125), (1.0, -1.278, -0.25), (1.0, -0.9131, 1.952), (1.0, -1.096, -0.5439), (1.0, -1.096, -0.2939), (0.125, -1.461, 2.603), (0.375, -1.461, 2.603), (0.25, -1.461, 2.478), (0.25, -1.461, 2.728), (0.125, -1.461, 1.603), (0.375, -1.461, 1.603), (0.25, -1.461, 1.478), (0.25, -1.461, 1.728), (-0.875, -1.461, 1.603), (-0.625, -1.461, 1.603), (-0.75, -1.461, 1.478), (-0.75, -1.461, 1.728), (-1.0, -0.1826, 0.75), (-1.0, -0.5478, 0.75), (-1.0, -0.3652, 0.625), (-1.0, -0.3652, 0.875), (-1.0, -0.1826, -0.25), (-1.0, -0.5478, -0.25), (-1.0, -0.3652, -0.375), (-1.0, -0.3652, -0.125), (-1.0, 1.278, -0.25), (-1.0, 0.9131, -0.25), (-1.0, 1.096, -0.375), (-1.0, 1.096, -0.125), (0.125, 1.461, -0.75), (0.375, 1.461, -0.75), (0.25, 1.461, -0.625), (0.25, 1.461, -0.875), (0.125, 1.461, 0.25), (0.375, 1.461, 0.25), (0.25, 1.461, 0.375), (0.25, 1.461, 0.125), (-0.875, 1.461, 0.25), (-0.625, 1.461, 0.25), (-0.75, 1.461, 0.375), (-0.75, 1.461, 0.125), (-0.875, 1.461, -0.75), (-0.625, 1.461, -0.75), (-0.75, 1.461, -0.625), (-0.75, 1.461, -0.875), (-1.0, 1.278, 0.75), (-1.0, 0.9131, 0.75), (-1.0, 1.096, 0.625), (-1.0, 1.096, 0.875), (-0.875, -1.461, 2.603), (-0.625, -1.461, 2.603), (-0.75, -1.461, 2.478), (-0.75, -1.461, 2.728), (1.0, -1.278, 0.75), (1.0, -0.9131, 2.952), (1.0, -1.096, 0.4561), (1.0, -1.096, 0.7061), (-0.75, -1.278, 5.581), (-0.75, -0.9131, 3.202), (-0.625, -1.096, 5.751), (-0.875, -1.096, 5.751), (-0.875, -1.096, -1.169), (-0.625, -1.096, -1.169), (-0.75, -0.9131, 1.202), (-0.75, -1.278, -1.0), (-0.625, -1.278, -1.0), (-0.625, -0.9131, 1.202), (-0.875, -0.9131, 1.202), (-0.875, -0.9131, 5.149), (-0.625, -0.9131, 3.202), (-0.625, -1.278, 5.581), (1.0, -0.9131, 3.077), (1.0, -0.9131, 2.827), (1.0, -1.278, 0.625), (-0.625, -1.461, 2.728), (-0.625, -1.461, 2.478), (-0.875, -1.461, 2.478), (-1.0, 0.9131, 0.875), (-1.0, 0.9131, 0.625), (-1.0, 1.278, 0.625), (-0.625, 1.461, -0.875), (-0.625, 1.461, -0.625), (-0.875, 1.461, -0.625), (-0.625, 1.461, 0.125), (-0.625, 1.461, 0.375), (-0.875, 1.461, 0.375), (0.375, 1.461, 0.125), (0.375, 1.461, 0.375), (0.125, 1.461, 0.375), (0.375, 1.461, -0.875), (0.375, 1.461, -0.625), (0.125, 1.461, -0.625), (-1.0, 0.9131, -0.125), (-1.0, 0.9131, -0.375), (-1.0, 1.278, -0.375), (-1.0, -0.5478, -0.125), (-1.0, -0.5478, -0.375), (-1.0, -0.1826, -0.375), (-1.0, -0.5478, 0.875), (-1.0, -0.5478, 0.625), (-1.0, -0.1826, 0.625), (-0.625, -1.461, 1.728), (-0.625, -1.461, 1.478), (-0.875, -1.461, 1.478), (0.375, -1.461, 1.728), (0.375, -1.461, 1.478), (0.125, -1.461, 1.478), (0.375, -1.461, 2.728), (0.375, -1.461, 2.478), (0.125, -1.461, 2.478), (1.0, -0.9131, 2.077), (1.0, -0.9131, 1.827), (1.0, -1.278, -0.375), (1.0, 0.5478, -0.125), (1.0, 0.5478, -0.375), (1.0, 0.1826, -0.375), (1.0, 0.5478, 0.875), (1.0, 0.5478, 0.625), (1.0, 0.1826, 0.625), (0.125, -0.9131, 3.202), (0.375, -0.9131, 3.202), (0.375, -1.278, 5.581), (0.125, 0.5478, 1.0), (0.375, 0.5478, 1.0), (0.375, 0.1826, 1.0), (-0.875, 0.5478, 1.0), (-0.625, 0.5478, 1.0), (-0.625, 0.1826, 1.0), (-0.625, 0.1826, -1.0), (-0.625, 0.5478, -1.0), (-0.875, 0.5478, -1.0), (0.375, 0.1826, -1.0), (0.375, 0.5478, -1.0), (0.125, 0.5478, -1.0), (0.375, -1.278, -1.0), (0.375, -0.9131, 1.202), (0.125, -0.9131, 1.202), (0.375, -0.5478, -1.0), (0.375, -0.1826, -1.0), (0.125, -0.1826, -1.0), (0.875, -0.5478, -1.0), (0.875, -0.1826, -1.0), (0.625, -0.1826, -1.0), (0.875, -1.278, -1.0), (0.875, -0.9131, 1.202), (0.625, -0.9131, 1.202), (0.375, 0.9131, -1.0), (0.375, 1.278, -1.0), (0.125, 1.278, -1.0), (0.875, 0.9131, -1.0), (0.875, 1.278, -1.0), (0.625, 1.278, -1.0), (0.875, 0.1826, -1.0), (0.875, 0.5478, -1.0), (0.625, 0.5478, -1.0), (-0.625, 0.9131, -1.0), (-0.625, 1.278, -1.0), (-0.875, 1.278, -1.0), (-0.125, 0.9131, -1.0), (-0.125, 1.278, -1.0), (-0.375, 1.278, -1.0), (-0.125, 0.1826, -1.0), (-0.125, 0.5478, -1.0), (-0.375, 0.5478, -1.0), (-0.375, 0.5478, 1.0), (-0.125, 0.5478, 1.0), (-0.125, 0.1826, 1.0), (-0.375, 1.278, 4.693), (-0.125, 1.278, 5.059), (-0.125, 0.9131, 1.0), (-0.875, 1.278, 1.488), (-0.625, 1.278, 3.951), (-0.625, 0.9131, 1.0), (0.625, 0.5478, 1.0), (0.875, 0.5478, 1.0), (0.875, 0.1826, 1.0), (0.625, 1.278, 3.859), (0.875, 1.278, 1.679), (0.875, 0.9131, 1.0), (0.125, 1.278, 5.059), (0.375, 1.278, 4.564), (0.375, 0.9131, 1.705), (0.625, -0.9131, 3.202), (0.875, -0.9131, 5.149), (0.875, -1.278, 5.581), (0.625, -0.1826, 1.0), (0.875, -0.1826, 0.8759), (0.875, -0.5478, 2.948), (0.125, -0.1826, 1.0), (0.375, -0.1826, 1.0), (0.375, -0.5478, 1.0), (1.0, 0.5478, 0.375), (1.0, 0.5478, 0.125), (1.0, 0.1826, 0.125), (1.0, 1.278, 0.375), (1.0, 1.278, 0.125), (1.0, 0.9131, 0.125), (1.0, 1.278, 0.875), (1.0, 1.278, 0.625), (1.0, 0.9131, 0.625), (1.0, 0.5478, -0.625), (1.0, 0.5478, -0.875), (1.0, 0.1826, -0.875), (1.0, 1.278, -0.625), (1.0, 1.278, -0.875), (1.0, 0.9131, -0.875), (1.0, 1.278, -0.125), (1.0, 1.278, -0.375), (1.0, 0.9131, -0.375), (1.0, -0.9131, 1.577), (1.0, -0.9131, 1.327), (1.0, -1.278, -0.875), (1.0, -0.1826, -0.625), (1.0, -0.1826, -0.875), (1.0, -0.5478, -0.875), (1.0, -0.1826, -0.125), (1.0, -0.1826, -0.375), (1.0, -0.5478, -0.375), (0.375, -1.461, 2.228), (0.375, -1.461, 1.978), (0.125, -1.461, 1.978), (0.875, -1.461, 2.228), (0.875, -1.461, 1.978), (0.625, -1.461, 1.978), (0.875, -1.461, 2.728), (0.875, -1.461, 2.478), (0.625, -1.461, 2.478), (0.375, -1.461, 1.228), (0.375, -1.461, 0.9782), (0.125, -1.461, 0.9782), (0.875, -1.461, 1.228), (0.875, -1.461, 0.9782), (0.625, -1.461, 0.9782), (0.875, -1.461, 1.728), (0.875, -1.461, 1.478), (0.625, -1.461, 1.478), (-0.625, -1.461, 1.228), (-0.625, -1.461, 0.9782), (-0.875, -1.461, 0.9782), (-0.125, -1.461, 1.228), (-0.125, -1.461, 0.9782), (-0.375, -1.461, 0.9782), (-0.125, -1.461, 1.728), (-0.125, -1.461, 1.478), (-0.375, -1.461, 1.478), (-1.0, -0.5478, 0.375), (-1.0, -0.5478, 0.125), (-1.0, -0.1826, 0.125), (-1.0, -1.278, 0.375), (-1.0, -1.278, 0.125), (-1.0, -0.9131, 2.327), (-1.0, -1.278, 0.875), (-1.0, -1.278, 0.625), (-1.0, -0.9131, 2.827), (-1.0, -0.5478, -0.625), (-1.0, -0.5478, -0.875), (-1.0, -0.1826, -0.875), (-1.0, -1.278, -0.625), (-1.0, -1.278, -0.875), (-1.0, -0.9131, 1.327), (-1.0, -1.278, -0.125), (-1.0, -1.278, -0.375), (-1.0, -0.9131, 1.827), (-1.0, 0.9131, -0.625), (-1.0, 0.9131, -0.875), (-1.0, 1.278, -0.875), (-1.0, 0.1826, -0.625), (-1.0, 0.1826, -0.875), (-1.0, 0.5478, -0.875), (-1.0, 0.1826, -0.125), (-1.0, 0.1826, -0.375), (-1.0, 0.5478, -0.375), (0.375, 1.461, -0.375), (0.375, 1.461, -0.125), (0.125, 1.461, -0.125), (0.875, 1.461, -0.375), (0.875, 1.461, -0.125), (0.625, 1.461, -0.125), (0.875, 1.461, -0.875), (0.875, 1.461, -0.625), (0.625, 1.461, -0.625), (0.375, 1.461, 0.625), (0.375, 1.461, 0.875), (0.125, 1.461, 0.875), (0.875, 1.461, 0.625), (0.875, 1.461, 0.875), (0.625, 1.461, 0.9391), (0.875, 1.461, 0.125), (0.875, 1.461, 0.375), (0.625, 1.461, 0.375), (-0.625, 1.461, 0.625), (-0.625, 1.461, 0.875), (-0.875, 1.461, 0.875), (-0.125, 1.461, 0.625), (-0.125, 1.461, 0.875), (-0.375, 1.461, 0.875), (-0.125, 1.461, 0.125), (-0.125, 1.461, 0.375), (-0.375, 1.461, 0.375), (-0.625, 1.461, -0.375), (-0.625, 1.461, -0.125), (-0.875, 1.461, -0.125), (-0.125, 1.461, -0.375), (-0.125, 1.461, -0.125), (-0.375, 1.461, -0.125), (-0.125, 1.461, -0.875), (-0.125, 1.461, -0.625), (-0.375, 1.461, -0.625), (-1.0, 0.9131, 0.375), (-1.0, 0.9131, 0.125), (-1.0, 1.278, 0.125), (-1.0, 0.1826, 0.375), (-1.0, 0.1826, 0.125), (-1.0, 0.5478, 0.125), (-1.0, 0.1826, 0.875), (-1.0, 0.1826, 0.625), (-1.0, 0.5478, 0.625), (-0.625, -1.461, 2.228), (-0.625, -1.461, 1.978), (-0.875, -1.461, 1.978), (-0.125, -1.461, 2.228), (-0.125, -1.461, 1.978), (-0.375, -1.461, 1.978), (-0.125, -1.461, 2.728), (-0.125, -1.461, 2.478), (-0.375, -1.461, 2.478), (1.0, -0.9131, 2.577), (1.0, -0.9131, 2.327), (1.0, -1.278, 0.125), (1.0, -0.1826, 0.375), (1.0, -0.1826, 0.125), (1.0, -0.5478, 0.125), (1.0, -0.1826, 0.875), (1.0, -0.1826, 0.625), (1.0, -0.5478, 0.625), (-0.375, -0.9131, 3.202), (-0.125, -0.9131, 3.202), (-0.125, -1.278, 5.581), (-0.375, -0.1826, 1.0), (-0.125, -0.1826, 1.0), (-0.125, -0.5478, 1.0), (-0.875, -0.1826, 0.8759), (-0.625, -0.1826, 1.0), (-0.625, -0.5478, 1.0), (-0.625, -0.5478, -1.0), (-0.625, -0.1826, -1.0), (-0.875, -0.1826, -1.0), (-0.125, -0.5478, -1.0), (-0.125, -0.1826, -1.0), (-0.375, -0.1826, -1.0), (-0.125, -1.278, -1.0), (-0.125, -0.9131, 1.202), (-0.375, -0.9131, 1.202), (-0.375, -1.278, -1.0), (-0.375, -0.5478, -1.0), (-0.875, -0.5478, -1.0), (-0.875, -0.5478, 2.948), (-0.375, -0.5478, 1.0), (-0.375, -1.278, 5.581), (1.0, -0.5478, 0.875), (1.0, -0.5478, 0.375), (1.0, -1.278, 0.375), (-0.375, -1.461, 2.728), (-0.375, -1.461, 2.228), (-0.875, -1.461, 2.228), (-1.0, 0.5478, 0.875), (-1.0, 0.5478, 0.375), (-1.0, 1.278, 0.375), (-0.375, 1.461, -0.875), (-0.375, 1.461, -0.375), (-0.875, 1.461, -0.375), (-0.375, 1.461, 0.125), (-0.375, 1.461, 0.625), (-0.875, 1.461, 0.625), (0.625, 1.461, 0.125), (0.625, 1.461, 0.625), (0.125, 1.461, 0.625), (0.625, 1.461, -0.875), (0.625, 1.461, -0.375), (0.125, 1.461, -0.375), (-1.0, 0.5478, -0.125), (-1.0, 0.5478, -0.625), (-1.0, 1.278, -0.625), (-1.0, -0.9131, 2.077), (-1.0, -0.9131, 1.577), (-1.0, -0.1826, -0.625), (-1.0, -0.9131, 3.077), (-1.0, -0.9131, 2.577), (-1.0, -0.1826, 0.375), (-0.375, -1.461, 1.728), (-0.375, -1.461, 1.228), (-0.875, -1.461, 1.228), (0.625, -1.461, 1.728), (0.625, -1.461, 1.228), (0.125, -1.461, 1.228), (0.625, -1.461, 2.728), (0.625, -1.461, 2.228), (0.125, -1.461, 2.228), (1.0, -0.5478, -0.125), (1.0, -0.5478, -0.625), (1.0, -1.278, -0.625), (1.0, 0.9131, -0.125), (1.0, 0.9131, -0.625), (1.0, 0.1826, -0.625), (1.0, 0.9131, 0.875), (1.0, 0.9131, 0.375), (1.0, 0.1826, 0.375), (0.125, -0.5478, 1.0), (0.625, -0.5478, 1.0), (0.625, -1.278, 5.581), (0.125, 0.9131, 1.0), (0.625, 0.9131, 1.0), (0.625, 0.1826, 1.0), (-0.875, 0.9131, 1.0), (-0.375, 0.9131, 1.601), (-0.375, 0.1826, 1.0), (-0.375, 0.1826, -1.0), (-0.375, 0.9131, -1.0), (-0.875, 0.9131, -1.0), (0.625, 0.1826, -1.0), (0.625, 0.9131, -1.0), (0.125, 0.9131, -1.0), (0.625, -1.278, -1.0), (0.625, -0.5478, -1.0), (0.125, -0.5478, -1.0), (0.125, -1.278, -1.0), (0.125, 0.1826, -1.0), (-0.875, 0.1826, -1.0), (-0.875, 0.1826, 1.0), (0.125, 0.1826, 1.0), (0.125, -1.278, 5.581), (1.0, 0.1826, 0.875), (1.0, 0.1826, -0.125), (1.0, -1.278, -0.125), (0.125, -1.461, 2.728), (0.125, -1.461, 1.728), (-0.875, -1.461, 1.728), (-1.0, -0.1826, 0.875), (-1.0, -0.1826, -0.125), (-1.0, 1.278, -0.125), (0.125, 1.461, -0.875), (0.125, 1.461, 0.125), (-0.875, 1.461, 0.125), (-0.875, 1.461, -0.875), (-1.0, 1.278, 0.875), (-0.875, -1.461, 2.728), (1.0, -1.278, 0.875), (-0.875, -1.278, 5.581), (-0.875, -1.278, -1.0), (0.007592, -0.9695, 0.6937), (0.007592, -0.9695, 27.74), (0.07206, -0.971, 0.6937), (0.07206, -0.971, 27.74), (0.134, -0.9758, 0.6937), (0.134, -0.9758, 27.74), (0.1912, -0.9834, 0.6937), (0.1912, -0.9834, 27.74), (0.2413, -0.9938, 0.6937), (0.2413, -0.9938, 27.74), (0.2824, -1.006, 0.6937), (0.2824, -1.006, 27.74), (0.3129, -1.021, 0.6937), (0.3129, -1.021, 27.74), (0.3317, -1.036, 0.6937), (0.3317, -1.036, 27.74), (0.338, -1.052, 0.6937), (0.338, -1.052, 27.74), (0.3317, -1.069, 0.6937), (0.3317, -1.069, 27.74), (0.3129, -1.084, 0.6937), (0.3129, -1.084, 27.74), (0.2824, -1.099, 0.6937), (0.2824, -1.099, 27.74), (0.2413, -1.111, 0.6937), (0.2413, -1.111, 27.74), (0.1912, -1.121, 0.6937), (0.1912, -1.121, 27.74), (0.134, -1.129, 0.6937), (0.134, -1.129, 27.74), (0.07206, -1.134, 0.6937), (0.07206, -1.134, 27.74), (0.007592, -1.135, 0.6937), (0.007592, -1.135, 27.74), (-0.05688, -1.134, 0.6937), (-0.05688, -1.134, 27.74), (-0.1189, -1.129, 0.6937), (-0.1189, -1.129, 27.74), (-0.176, -1.121, 0.6937), (-0.176, -1.121, 27.74), (-0.2261, -1.111, 0.6937), (-0.2261, -1.111, 27.74), (-0.2672, -1.099, 0.6937), (-0.2672, -1.099, 27.74), (-0.2977, -1.084, 0.6937), (-0.2977, -1.084, 27.74), (-0.3165, -1.069, 0.6937), (-0.3165, -1.069, 27.74), (-0.3229, -1.052, 0.6937), (-0.3229, -1.052, 27.74), (-0.3165, -1.036, 0.6937), (-0.3165, -1.036, 27.74), (-0.2977, -1.021, 0.6937), (-0.2977, -1.021, 27.74), (-0.2672, -1.006, 0.6937), (-0.2672, -1.006, 27.74), (-0.2261, -0.9938, 0.6937), (-0.2261, -0.9938, 27.74), (-0.176, -0.9834, 0.6937), (-0.176, -0.9834, 27.74), (-0.1189, -0.9758, 0.6937), (-0.1189, -0.9758, 27.74), (-0.05688, -0.971, 0.6937), (-0.05688, -0.971, 27.74)], [], [(1537, 389, 2, 643), (1536, 649, 6, 396), (1535, 394, 5, 390), (1534, 396, 6, 392), (1533, 397, 7, 393), (1532, 387, 3, 645), (1531, 410, 15, 633), (1530, 411, 20, 652), (1529, 399, 9, 653), (1528, 414, 15, 405), (1527, 415, 21, 656), (1526, 409, 19, 657), (1525, 418, 14, 404), (1524, 419, 22, 660), (1523, 408, 18, 661), (1522, 422, 12, 402), (1521, 423, 23, 664), (1520, 406, 16, 665), (1519, 426, 18, 408), (1518, 427, 24, 668), (1517, 637, 19, 669), (1516, 430, 13, 631), (1515, 431, 25, 672), (1514, 401, 11, 673), (1513, 482, 73, 625), (1512, 483, 74, 676), (1511, 449, 41, 677), (1510, 486, 72, 624), (1509, 487, 75, 680), (1508, 479, 71, 681), (1507, 490, 31, 583), (1506, 491, 76, 684), (1505, 478, 70, 685), (1504, 494, 69, 621), (1503, 495, 77, 688), (1502, 589, 37, 689), (1501, 498, 68, 620), (1500, 499, 78, 692), (1499, 475, 67, 693), (1498, 502, 48, 456), (1497, 503, 79, 696), (1496, 474, 66, 697), (1495, 506, 65, 617), (1494, 507, 80, 700), (1493, 454, 46, 701), (1492, 510, 64, 616), (1491, 511, 81, 704), (1490, 471, 63, 705), (1489, 514, 42, 450), (1488, 515, 82, 708), (1487, 470, 62, 709), (1486, 518, 61, 613), (1485, 519, 83, 712), (1484, 456, 48, 713), (1483, 522, 60, 612), (1482, 523, 84, 716), (1481, 467, 59, 717), (1480, 526, 44, 452), (1479, 527, 85, 720), (1478, 466, 58, 721), (1477, 530, 57, 609), (1476, 531, 86, 724), (1475, 457, 49, 725), (1474, 534, 56, 608), (1473, 535, 87, 728), (1472, 463, 55, 729), (1471, 538, 45, 453), (1470, 539, 88, 732), (1469, 462, 54, 733), (1468, 542, 53, 605), (1467, 543, 89, 736), (1466, 447, 39, 737), (1465, 546, 52, 604), (1464, 547, 90, 740), (1463, 459, 51, 741), (1462, 550, 33, 585), (1461, 551, 91, 744), (1460, 458, 50, 745), (1459, 554, 45, 597), (1458, 555, 92, 748), (1457, 435, 27, 749), (1456, 558, 33, 441), (1455, 559, 93, 752), (1454, 445, 37, 753), (1453, 562, 32, 440), (1452, 563, 94, 756), (1451, 444, 36, 757), (1450, 566, 30, 438), (1449, 567, 95, 760), (1448, 442, 34, 761), (1447, 570, 36, 444), (1446, 571, 96, 764), (1445, 601, 49, 765), (1444, 574, 43, 595), (1443, 575, 97, 768), (1442, 437, 29, 769), (1441, 770, 289, 577), (1440, 771, 290, 772), (1439, 629, 149, 773), (1438, 774, 288, 576), (1437, 775, 291, 776), (1436, 767, 287, 777), (1435, 778, 115, 403), (1434, 779, 292, 780), (1433, 766, 286, 781), (1432, 782, 285, 573), (1431, 783, 293, 784), (1430, 409, 121, 785), (1429, 786, 284, 572), (1428, 787, 294, 788), (1427, 763, 283, 789), (1426, 790, 156, 636), (1425, 791, 295, 792), (1424, 762, 282, 793), (1423, 794, 281, 569), (1422, 795, 296, 796), (1421, 634, 154, 797), (1420, 798, 280, 568), (1419, 799, 297, 800), (1418, 759, 279, 801), (1417, 802, 150, 630), (1416, 803, 298, 804), (1415, 758, 278, 805), (1414, 806, 277, 565), (1413, 807, 299, 808), (1412, 636, 156, 809), (1411, 810, 276, 564), (1410, 811, 300, 812), (1409, 755, 275, 813), (1408, 814, 152, 632), (1407, 815, 301, 816), (1406, 754, 274, 817), (1405, 818, 273, 561), (1404, 819, 302, 820), (1403, 637, 157, 821), (1402, 822, 272, 560), (1401, 823, 303, 824), (1400, 751, 271, 825), (1399, 826, 153, 633), (1398, 827, 304, 828), (1397, 750, 270, 829), (1396, 830, 269, 557), (1395, 831, 305, 832), (1394, 627, 147, 833), (1393, 834, 268, 556), (1392, 835, 306, 836), (1391, 747, 267, 837), (1390, 838, 117, 405), (1389, 839, 307, 840), (1388, 746, 266, 841), (1387, 842, 265, 553), (1386, 843, 308, 844), (1385, 650, 170, 845), (1384, 846, 264, 552), (1383, 847, 309, 848), (1382, 743, 263, 849), (1381, 850, 105, 393), (1380, 851, 310, 852), (1379, 742, 262, 853), (1378, 854, 261, 549), (1377, 855, 311, 856), (1376, 651, 171, 857), (1375, 858, 260, 548), (1374, 859, 312, 860), (1373, 739, 259, 861), (1372, 862, 124, 412), (1371, 863, 313, 864), (1370, 738, 258, 865), (1369, 866, 257, 545), (1368, 867, 314, 868), (1367, 639, 159, 869), (1366, 870, 256, 544), (1365, 871, 315, 872), (1364, 735, 255, 873), (1363, 874, 125, 413), (1362, 875, 316, 876), (1361, 734, 254, 877), (1360, 878, 253, 541), (1359, 879, 317, 880), (1358, 654, 174, 881), (1357, 882, 252, 540), (1356, 883, 318, 884), (1355, 731, 251, 885), (1354, 886, 165, 645), (1353, 887, 319, 888), (1352, 730, 250, 889), (1351, 890, 249, 537), (1350, 891, 320, 892), (1349, 655, 175, 893), (1348, 894, 248, 536), (1347, 895, 321, 896), (1346, 727, 247, 897), (1345, 898, 128, 416), (1344, 899, 322, 900), (1343, 726, 246, 901), (1342, 902, 245, 533), (1341, 903, 323, 904), (1340, 649, 169, 905), (1339, 906, 244, 532), (1338, 907, 324, 908), (1337, 723, 243, 909), (1336, 910, 129, 417), (1335, 911, 325, 912), (1334, 722, 242, 913), (1333, 914, 241, 529), (1332, 915, 326, 916), (1331, 658, 178, 917), (1330, 918, 240, 528), (1329, 919, 327, 920), (1328, 719, 239, 921), (1327, 922, 164, 644), (1326, 923, 328, 924), (1325, 718, 238, 925), (1324, 926, 237, 525), (1323, 927, 329, 928), (1322, 659, 179, 929), (1321, 930, 236, 524), (1320, 931, 330, 932), (1319, 715, 235, 933), (1318, 934, 132, 420), (1317, 935, 331, 936), (1316, 714, 234, 937), (1315, 938, 233, 521), (1314, 939, 332, 940), (1313, 648, 168, 941), (1312, 942, 232, 520), (1311, 943, 333, 944), (1310, 711, 231, 945), (1309, 946, 133, 421), (1308, 947, 334, 948), (1307, 710, 230, 949), (1306, 950, 229, 517), (1305, 951, 335, 952), (1304, 662, 182, 953), (1303, 954, 228, 516), (1302, 955, 336, 956), (1301, 707, 227, 957), (1300, 958, 162, 642), (1299, 959, 337, 960), (1298, 706, 226, 961), (1297, 962, 225, 513), (1296, 963, 338, 964), (1295, 663, 183, 965), (1294, 966, 224, 512), (1293, 967, 339, 968), (1292, 703, 223, 969), (1291, 970, 136, 424), (1290, 971, 340, 972), (1289, 702, 222, 973), (1288, 974, 221, 509), (1287, 975, 341, 976), (1286, 646, 166, 977), (1285, 978, 220, 508), (1284, 979, 342, 980), (1283, 699, 219, 981), (1282, 982, 137, 425), (1281, 983, 343, 984), (1280, 698, 218, 985), (1279, 986, 217, 505), (1278, 987, 344, 988), (1277, 666, 186, 989), (1276, 990, 216, 504), (1275, 991, 345, 992), (1274, 695, 215, 993), (1273, 994, 168, 648), (1272, 995, 346, 996), (1271, 694, 214, 997), (1270, 998, 213, 501), (1269, 999, 347, 1000), (1268, 667, 187, 1001), (1267, 1002, 212, 500), (1266, 1003, 348, 1004), (1265, 691, 211, 1005), (1264, 1006, 140, 428), (1263, 1007, 349, 1008), (1262, 690, 210, 1009), (1261, 1010, 209, 497), (1260, 1011, 350, 1012), (1259, 397, 109, 1013), (1258, 1014, 208, 496), (1257, 1015, 351, 1016), (1256, 687, 207, 1017), (1255, 1018, 141, 429), (1254, 1019, 352, 1020), (1253, 686, 206, 1021), (1252, 1022, 205, 493), (1251, 1023, 353, 1024), (1250, 670, 190, 1025), (1249, 1026, 204, 492), (1248, 1027, 354, 1028), (1247, 683, 203, 1029), (1246, 1030, 103, 391), (1245, 1031, 355, 1032), (1244, 682, 202, 1033), (1243, 1034, 201, 489), (1242, 1035, 356, 1036), (1241, 671, 191, 1037), (1240, 1038, 200, 488), (1239, 1039, 357, 1040), (1238, 679, 199, 1041), (1237, 1042, 144, 432), (1236, 1043, 358, 1044), (1235, 678, 198, 1045), (1234, 1046, 197, 485), (1233, 1047, 359, 1048), (1232, 641, 161, 1049), (1231, 1050, 196, 484), (1230, 1051, 360, 1052), (1229, 675, 195, 1053), (1228, 1054, 145, 433), (1227, 1055, 361, 1056), (1226, 674, 194, 1057), (1225, 1058, 193, 481), (1224, 1059, 362, 1060), (1223, 593, 113, 1061), (1222, 1062, 192, 480), (1221, 1063, 363, 1064), (1220, 623, 143, 1065), (1219, 1066, 151, 439), (1218, 1067, 364, 1068), (1217, 622, 142, 1069), (1216, 1070, 189, 477), (1215, 1071, 365, 1072), (1214, 445, 157, 1073), (1213, 1074, 188, 476), (1212, 1075, 366, 1076), (1211, 619, 139, 1077), (1210, 1078, 120, 600), (1209, 1079, 367, 1080), (1208, 618, 138, 1081), (1207, 1082, 185, 473), (1206, 1083, 368, 1084), (1205, 598, 118, 1085), (1204, 1086, 184, 472), (1203, 1087, 369, 1088), (1202, 615, 135, 1089), (1201, 1090, 114, 594), (1200, 1091, 370, 1092), (1199, 614, 134, 1093), (1198, 1094, 181, 469), (1197, 1095, 371, 1096), (1196, 600, 120, 1097), (1195, 1098, 180, 468), (1194, 1099, 372, 1100), (1193, 611, 131, 1101), (1192, 1102, 116, 596), (1191, 1103, 373, 1104), (1190, 610, 130, 1105), (1189, 1106, 177, 465), (1188, 1107, 374, 1108), (1187, 601, 121, 1109), (1186, 1110, 176, 464), (1185, 1111, 375, 1112), (1184, 607, 127, 1113), (1183, 1114, 117, 597), (1182, 1115, 376, 1116), (1181, 606, 126, 1117), (1180, 1118, 173, 461), (1179, 1119, 377, 1120), (1178, 591, 111, 1121), (1177, 1122, 172, 460), (1176, 1123, 378, 1124), (1175, 603, 123, 1125), (1174, 1126, 153, 441), (1173, 1127, 379, 1128), (1172, 602, 122, 1129), (1171, 1130, 165, 453), (1170, 1131, 380, 1132), (1169, 579, 99, 1133), (1168, 1134, 105, 585), (1167, 1135, 381, 1136), (1166, 589, 109, 1137), (1165, 1138, 104, 584), (1164, 1139, 382, 1140), (1163, 588, 108, 1141), (1162, 1142, 102, 582), (1161, 1143, 383, 1144), (1160, 586, 106, 1145), (1159, 1146, 108, 588), (1158, 1147, 384, 1148), (1157, 457, 169, 1149), (1156, 1150, 163, 451), (1155, 1151, 385, 1152), (1154, 581, 101, 1153), (1151, 1154, 1153, 385), (289, 769, 1154, 1151), (769, 29, 581, 1154), (766, 1155, 1152, 286), (97, 577, 1155, 766), (577, 289, 1151, 1155), (574, 1156, 451, 43), (286, 1152, 1156, 574), (1152, 385, 1150, 1156), (1147, 1157, 1149, 384), (285, 765, 1157, 1147), (765, 49, 457, 1157), (762, 1158, 1148, 282), (96, 573, 1158, 762), (573, 285, 1147, 1158), (570, 1159, 588, 36), (282, 1148, 1159, 570), (1148, 384, 1146, 1159), (1143, 1160, 1145, 383), (281, 761, 1160, 1143), (761, 34, 586, 1160), (758, 1161, 1144, 278), (95, 569, 1161, 758), (569, 281, 1143, 1161), (566, 1162, 582, 30), (278, 1144, 1162, 566), (1144, 383, 1142, 1162), (1139, 1163, 1141, 382), (277, 757, 1163, 1139), (757, 36, 588, 1163), (754, 1164, 1140, 274), (94, 565, 1164, 754), (565, 277, 1139, 1164), (562, 1165, 584, 32), (274, 1140, 1165, 562), (1140, 382, 1138, 1165), (1135, 1166, 1137, 381), (273, 753, 1166, 1135), (753, 37, 589, 1166), (750, 1167, 1136, 270), (93, 561, 1167, 750), (561, 273, 1135, 1167), (558, 1168, 585, 33), (270, 1136, 1168, 558), (1136, 381, 1134, 1168), (1131, 1169, 1133, 380), (269, 749, 1169, 1131), (749, 27, 579, 1169), (746, 1170, 1132, 266), (92, 557, 1170, 746), (557, 269, 1131, 1170), (554, 1171, 453, 45), (266, 1132, 1171, 554), (1132, 380, 1130, 1171), (1127, 1172, 1129, 379), (265, 745, 1172, 1127), (745, 50, 602, 1172), (742, 1173, 1128, 262), (91, 553, 1173, 742), (553, 265, 1127, 1173), (550, 1174, 441, 33), (262, 1128, 1174, 550), (1128, 379, 1126, 1174), (1123, 1175, 1125, 378), (261, 741, 1175, 1123), (741, 51, 603, 1175), (738, 1176, 1124, 258), (90, 549, 1176, 738), (549, 261, 1123, 1176), (546, 1177, 460, 52), (258, 1124, 1177, 546), (1124, 378, 1122, 1177), (1119, 1178, 1121, 377), (257, 737, 1178, 1119), (737, 39, 591, 1178), (734, 1179, 1120, 254), (89, 545, 1179, 734), (545, 257, 1119, 1179), (542, 1180, 461, 53), (254, 1120, 1180, 542), (1120, 377, 1118, 1180), (1115, 1181, 1117, 376), (253, 733, 1181, 1115), (733, 54, 606, 1181), (730, 1182, 1116, 250), (88, 541, 1182, 730), (541, 253, 1115, 1182), (538, 1183, 597, 45), (250, 1116, 1183, 538), (1116, 376, 1114, 1183), (1111, 1184, 1113, 375), (249, 729, 1184, 1111), (729, 55, 607, 1184), (726, 1185, 1112, 246), (87, 537, 1185, 726), (537, 249, 1111, 1185), (534, 1186, 464, 56), (246, 1112, 1186, 534), (1112, 375, 1110, 1186), (1107, 1187, 1109, 374), (245, 725, 1187, 1107), (725, 49, 601, 1187), (722, 1188, 1108, 242), (86, 533, 1188, 722), (533, 245, 1107, 1188), (530, 1189, 465, 57), (242, 1108, 1189, 530), (1108, 374, 1106, 1189), (1103, 1190, 1105, 373), (241, 721, 1190, 1103), (721, 58, 610, 1190), (718, 1191, 1104, 238), (85, 529, 1191, 718), (529, 241, 1103, 1191), (526, 1192, 596, 44), (238, 1104, 1192, 526), (1104, 373, 1102, 1192), (1099, 1193, 1101, 372), (237, 717, 1193, 1099), (717, 59, 611, 1193), (714, 1194, 1100, 234), (84, 525, 1194, 714), (525, 237, 1099, 1194), (522, 1195, 468, 60), (234, 1100, 1195, 522), (1100, 372, 1098, 1195), (1095, 1196, 1097, 371), (233, 713, 1196, 1095), (713, 48, 600, 1196), (710, 1197, 1096, 230), (83, 521, 1197, 710), (521, 233, 1095, 1197), (518, 1198, 469, 61), (230, 1096, 1198, 518), (1096, 371, 1094, 1198), (1091, 1199, 1093, 370), (229, 709, 1199, 1091), (709, 62, 614, 1199), (706, 1200, 1092, 226), (82, 517, 1200, 706), (517, 229, 1091, 1200), (514, 1201, 594, 42), (226, 1092, 1201, 514), (1092, 370, 1090, 1201), (1087, 1202, 1089, 369), (225, 705, 1202, 1087), (705, 63, 615, 1202), (702, 1203, 1088, 222), (81, 513, 1203, 702), (513, 225, 1087, 1203), (510, 1204, 472, 64), (222, 1088, 1204, 510), (1088, 369, 1086, 1204), (1083, 1205, 1085, 368), (221, 701, 1205, 1083), (701, 46, 598, 1205), (698, 1206, 1084, 218), (80, 509, 1206, 698), (509, 221, 1083, 1206), (506, 1207, 473, 65), (218, 1084, 1207, 506), (1084, 368, 1082, 1207), (1079, 1208, 1081, 367), (217, 697, 1208, 1079), (697, 66, 618, 1208), (694, 1209, 1080, 214), (79, 505, 1209, 694), (505, 217, 1079, 1209), (502, 1210, 600, 48), (214, 1080, 1210, 502), (1080, 367, 1078, 1210), (1075, 1211, 1077, 366), (213, 693, 1211, 1075), (693, 67, 619, 1211), (690, 1212, 1076, 210), (78, 501, 1212, 690), (501, 213, 1075, 1212), (498, 1213, 476, 68), (210, 1076, 1213, 498), (1076, 366, 1074, 1213), (1071, 1214, 1073, 365), (209, 689, 1214, 1071), (689, 37, 445, 1214), (686, 1215, 1072, 206), (77, 497, 1215, 686), (497, 209, 1071, 1215), (494, 1216, 477, 69), (206, 1072, 1216, 494), (1072, 365, 1070, 1216), (1067, 1217, 1069, 364), (205, 685, 1217, 1067), (685, 70, 622, 1217), (682, 1218, 1068, 202), (76, 493, 1218, 682), (493, 205, 1067, 1218), (490, 1219, 439, 31), (202, 1068, 1219, 490), (1068, 364, 1066, 1219), (1063, 1220, 1065, 363), (201, 681, 1220, 1063), (681, 71, 623, 1220), (678, 1221, 1064, 198), (75, 489, 1221, 678), (489, 201, 1063, 1221), (486, 1222, 480, 72), (198, 1064, 1222, 486), (1064, 363, 1062, 1222), (1059, 1223, 1061, 362), (197, 677, 1223, 1059), (677, 41, 593, 1223), (674, 1224, 1060, 194), (74, 485, 1224, 674), (485, 197, 1059, 1224), (482, 1225, 481, 73), (194, 1060, 1225, 482), (1060, 362, 1058, 1225), (1055, 1226, 1057, 361), (196, 676, 1226, 1055), (676, 74, 674, 1226), (623, 1227, 1056, 143), (71, 484, 1227, 623), (484, 196, 1055, 1227), (431, 1228, 433, 25), (143, 1056, 1228, 431), (1056, 361, 1054, 1228), (1051, 1229, 1053, 360), (146, 434, 1229, 1051), (434, 26, 675, 1229), (671, 1230, 1052, 191), (8, 626, 1230, 671), (626, 146, 1051, 1230), (479, 1231, 484, 71), (191, 1052, 1231, 479), (1052, 360, 1050, 1231), (1047, 1232, 1049, 359), (98, 386, 1232, 1047), (386, 1, 641, 1232), (675, 1233, 1048, 195), (26, 578, 1233, 675), (578, 98, 1047, 1233), (483, 1234, 485, 74), (195, 1048, 1234, 483), (1048, 359, 1046, 1234), (1043, 1235, 1045, 358), (200, 680, 1235, 1043), (680, 75, 678, 1235), (591, 1236, 1044, 111), (39, 488, 1236, 591), (488, 200, 1043, 1236), (399, 1237, 432, 9), (111, 1044, 1237, 399), (1044, 358, 1042, 1237), (1039, 1238, 1041, 357), (158, 446, 1238, 1039), (446, 38, 679, 1238), (639, 1239, 1040, 159), (0, 638, 1239, 639), (638, 158, 1039, 1239), (447, 1240, 488, 39), (159, 1040, 1240, 447), (1040, 357, 1038, 1240), (1035, 1241, 1037, 356), (110, 398, 1241, 1035), (398, 8, 671, 1241), (679, 1242, 1036, 199), (38, 590, 1242, 679), (590, 110, 1035, 1242), (487, 1243, 489, 75), (199, 1036, 1243, 487), (1036, 356, 1034, 1243), (1031, 1244, 1033, 355), (204, 684, 1244, 1031), (684, 76, 682, 1244), (579, 1245, 1032, 99), (27, 492, 1245, 579), (492, 204, 1031, 1245), (387, 1246, 391, 3), (99, 1032, 1246, 387), (1032, 355, 1030, 1246), (1027, 1247, 1029, 354), (144, 624, 1247, 1027), (624, 72, 683, 1247), (627, 1248, 1028, 147), (9, 432, 1248, 627), (432, 144, 1027, 1248), (435, 1249, 492, 27), (147, 1028, 1249, 435), (1028, 354, 1026, 1249), (1023, 1250, 1025, 353), (192, 672, 1250, 1023), (672, 25, 670, 1250), (683, 1251, 1024, 203), (72, 480, 1251, 683), (480, 192, 1023, 1251), (491, 1252, 493, 76), (203, 1024, 1252, 491), (1024, 353, 1022, 1252), (1019, 1253, 1021, 352), (208, 688, 1253, 1019), (688, 77, 686, 1253), (619, 1254, 1020, 139), (67, 496, 1254, 619), (496, 208, 1019, 1254), (427, 1255, 429, 24), (139, 1020, 1255, 427), (1020, 352, 1018, 1255), (1015, 1256, 1017, 351), (155, 443, 1256, 1015), (443, 35, 687, 1256), (667, 1257, 1016, 187), (17, 635, 1257, 667), (635, 155, 1015, 1257), (475, 1258, 496, 67), (187, 1016, 1258, 475), (1016, 351, 1014, 1258), (1011, 1259, 1013, 350), (107, 395, 1259, 1011), (395, 7, 397, 1259), (687, 1260, 1012, 207), (35, 587, 1260, 687), (587, 107, 1011, 1260), (495, 1261, 497, 77), (207, 1012, 1261, 495), (1012, 350, 1010, 1261), (1007, 1262, 1009, 349), (212, 692, 1262, 1007), (692, 78, 690, 1262), (598, 1263, 1008, 118), (46, 500, 1263, 598), (500, 212, 1007, 1263), (406, 1264, 428, 16), (118, 1008, 1264, 406), (1008, 349, 1006, 1264), (1003, 1265, 1005, 348), (167, 455, 1265, 1003), (455, 47, 691, 1265), (646, 1266, 1004, 166), (4, 647, 1266, 646), (647, 167, 1003, 1266), (454, 1267, 500, 46), (166, 1004, 1267, 454), (1004, 348, 1002, 1267), (999, 1268, 1001, 347), (119, 407, 1268, 999), (407, 17, 667, 1268), (691, 1269, 1000, 211), (47, 599, 1269, 691), (599, 119, 999, 1269), (499, 1270, 501, 78), (211, 1000, 1270, 499), (1000, 347, 998, 1270), (995, 1271, 997, 346), (216, 696, 1271, 995), (696, 79, 694, 1271), (586, 1272, 996, 106), (34, 504, 1272, 586), (504, 216, 995, 1272), (394, 1273, 648, 5), (106, 996, 1273, 394), (996, 346, 994, 1273), (991, 1274, 993, 345), (140, 620, 1274, 991), (620, 68, 695, 1274), (634, 1275, 992, 154), (16, 428, 1275, 634), (428, 140, 991, 1275), (442, 1276, 504, 34), (154, 992, 1276, 442), (992, 345, 990, 1276), (987, 1277, 989, 344), (188, 668, 1277, 987), (668, 24, 666, 1277), (695, 1278, 988, 215), (68, 476, 1278, 695), (476, 188, 987, 1278), (503, 1279, 505, 79), (215, 988, 1279, 503), (988, 344, 986, 1279), (983, 1280, 985, 343), (220, 700, 1280, 983), (700, 80, 698, 1280), (615, 1281, 984, 135), (63, 508, 1281, 615), (508, 220, 983, 1281), (423, 1282, 425, 23), (135, 984, 1282, 423), (984, 343, 982, 1282), (979, 1283, 981, 342), (148, 436, 1283, 979), (436, 28, 699, 1283), (663, 1284, 980, 183), (10, 628, 1284, 663), (628, 148, 979, 1284), (471, 1285, 508, 63), (183, 980, 1285, 471), (980, 342, 978, 1285), (975, 1286, 977, 341), (100, 388, 1286, 975), (388, 4, 646, 1286), (699, 1287, 976, 219), (28, 580, 1287, 699), (580, 100, 975, 1287), (507, 1288, 509, 80), (219, 976, 1288, 507), (976, 341, 974, 1288), (971, 1289, 973, 340), (224, 704, 1289, 971), (704, 81, 702, 1289), (590, 1290, 972, 110), (38, 512, 1290, 590), (512, 224, 971, 1290), (398, 1291, 424, 8), (110, 972, 1291, 398), (972, 340, 970, 1291), (967, 1292, 969, 339), (160, 448, 1292, 967), (448, 40, 703, 1292), (638, 1293, 968, 158), (0, 640, 1293, 638), (640, 160, 967, 1293), (446, 1294, 512, 38), (158, 968, 1294, 446), (968, 339, 966, 1294), (963, 1295, 965, 338), (112, 400, 1295, 963), (400, 10, 663, 1295), (703, 1296, 964, 223), (40, 592, 1296, 703), (592, 112, 963, 1296), (511, 1297, 513, 81), (223, 964, 1297, 511), (964, 338, 962, 1297), (959, 1298, 961, 337), (228, 708, 1298, 959), (708, 82, 706, 1298), (578, 1299, 960, 98), (26, 516, 1299, 578), (516, 228, 959, 1299), (386, 1300, 642, 1), (98, 960, 1300, 386), (960, 337, 958, 1300), (955, 1301, 957, 336), (136, 616, 1301, 955), (616, 64, 707, 1301), (626, 1302, 956, 146), (8, 424, 1302, 626), (424, 136, 955, 1302), (434, 1303, 516, 26), (146, 956, 1303, 434), (956, 336, 954, 1303), (951, 1304, 953, 335), (184, 664, 1304, 951), (664, 23, 662, 1304), (707, 1305, 952, 227), (64, 472, 1305, 707), (472, 184, 951, 1305), (515, 1306, 517, 82), (227, 952, 1306, 515), (952, 335, 950, 1306), (947, 1307, 949, 334), (232, 712, 1307, 947), (712, 83, 710, 1307), (611, 1308, 948, 131), (59, 520, 1308, 611), (520, 232, 947, 1308), (419, 1309, 421, 22), (131, 948, 1309, 419), (948, 334, 946, 1309), (943, 1310, 945, 333), (150, 438, 1310, 943), (438, 30, 711, 1310), (659, 1311, 944, 179), (12, 630, 1311, 659), (630, 150, 943, 1311), (467, 1312, 520, 59), (179, 944, 1312, 467), (944, 333, 942, 1312), (939, 1313, 941, 332), (102, 390, 1313, 939), (390, 5, 648, 1313), (711, 1314, 940, 231), (30, 582, 1314, 711), (582, 102, 939, 1314), (519, 1315, 521, 83), (231, 940, 1315, 519), (940, 332, 938, 1315), (935, 1316, 937, 331), (236, 716, 1316, 935), (716, 84, 714, 1316), (593, 1317, 936, 113), (41, 524, 1317, 593), (524, 236, 935, 1317), (401, 1318, 420, 11), (113, 936, 1318, 401), (936, 331, 934, 1318), (931, 1319, 933, 330), (162, 450, 1319, 931), (450, 42, 715, 1319), (641, 1320, 932, 161), (1, 642, 1320, 641), (642, 162, 931, 1320), (449, 1321, 524, 41), (161, 932, 1321, 449), (932, 330, 930, 1321), (927, 1322, 929, 329), (114, 402, 1322, 927), (402, 12, 659, 1322), (715, 1323, 928, 235), (42, 594, 1323, 715), (594, 114, 927, 1323), (523, 1324, 525, 84), (235, 928, 1324, 523), (928, 329, 926, 1324), (923, 1325, 925, 328), (240, 720, 1325, 923), (720, 85, 718, 1325), (581, 1326, 924, 101), (29, 528, 1326, 581), (528, 240, 923, 1326), (389, 1327, 644, 2), (101, 924, 1327, 389), (924, 328, 922, 1327), (919, 1328, 921, 327), (132, 612, 1328, 919), (612, 60, 719, 1328), (629, 1329, 920, 149), (11, 420, 1329, 629), (420, 132, 919, 1329), (437, 1330, 528, 29), (149, 920, 1330, 437), (920, 327, 918, 1330), (915, 1331, 917, 326), (180, 660, 1331, 915), (660, 22, 658, 1331), (719, 1332, 916, 239), (60, 468, 1332, 719), (468, 180, 915, 1332), (527, 1333, 529, 85), (239, 916, 1333, 527), (916, 326, 914, 1333), (911, 1334, 913, 325), (244, 724, 1334, 911), (724, 86, 722, 1334), (607, 1335, 912, 127), (55, 532, 1335, 607), (532, 244, 911, 1335), (415, 1336, 417, 21), (127, 912, 1336, 415), (912, 325, 910, 1336), (907, 1337, 909, 324), (152, 440, 1337, 907), (440, 32, 723, 1337), (655, 1338, 908, 175), (14, 632, 1338, 655), (632, 152, 907, 1338), (463, 1339, 532, 55), (175, 908, 1339, 463), (908, 324, 906, 1339), (903, 1340, 905, 323), (104, 392, 1340, 903), (392, 6, 649, 1340), (723, 1341, 904, 243), (32, 584, 1341, 723), (584, 104, 903, 1341), (531, 1342, 533, 86), (243, 904, 1342, 531), (904, 323, 902, 1342), (899, 1343, 901, 322), (248, 728, 1343, 899), (728, 87, 726, 1343), (595, 1344, 900, 115), (43, 536, 1344, 595), (536, 248, 899, 1344), (403, 1345, 416, 13), (115, 900, 1345, 403), (900, 322, 898, 1345), (895, 1346, 897, 321), (164, 452, 1346, 895), (452, 44, 727, 1346), (643, 1347, 896, 163), (2, 644, 1347, 643), (644, 164, 895, 1347), (451, 1348, 536, 43), (163, 896, 1348, 451), (896, 321, 894, 1348), (891, 1349, 893, 320), (116, 404, 1349, 891), (404, 14, 655, 1349), (727, 1350, 892, 247), (44, 596, 1350, 727), (596, 116, 891, 1350), (535, 1351, 537, 87), (247, 892, 1351, 535), (892, 320, 890, 1351), (887, 1352, 889, 319), (252, 732, 1352, 887), (732, 88, 730, 1352), (583, 1353, 888, 103), (31, 540, 1353, 583), (540, 252, 887, 1353), (391, 1354, 645, 3), (103, 888, 1354, 391), (888, 319, 886, 1354), (883, 1355, 885, 318), (128, 608, 1355, 883), (608, 56, 731, 1355), (631, 1356, 884, 151), (13, 416, 1356, 631), (416, 128, 883, 1356), (439, 1357, 540, 31), (151, 884, 1357, 439), (884, 318, 882, 1357), (879, 1358, 881, 317), (176, 656, 1358, 879), (656, 21, 654, 1358), (731, 1359, 880, 251), (56, 464, 1359, 731), (464, 176, 879, 1359), (539, 1360, 541, 88), (251, 880, 1360, 539), (880, 317, 878, 1360), (875, 1361, 877, 316), (256, 736, 1361, 875), (736, 89, 734, 1361), (603, 1362, 876, 123), (51, 544, 1362, 603), (544, 256, 875, 1362), (411, 1363, 413, 20), (123, 876, 1363, 411), (876, 316, 874, 1363), (871, 1364, 873, 315), (112, 592, 1364, 871), (592, 40, 735, 1364), (651, 1365, 872, 171), (10, 400, 1365, 651), (400, 112, 871, 1365), (459, 1366, 544, 51), (171, 872, 1366, 459), (872, 315, 870, 1366), (867, 1367, 869, 314), (160, 640, 1367, 867), (640, 0, 639, 1367), (735, 1368, 868, 255), (40, 448, 1368, 735), (448, 160, 867, 1368), (543, 1369, 545, 89), (255, 868, 1369, 543), (868, 314, 866, 1369), (863, 1370, 865, 313), (260, 740, 1370, 863), (740, 90, 738, 1370), (599, 1371, 864, 119), (47, 548, 1371, 599), (548, 260, 863, 1371), (407, 1372, 412, 17), (119, 864, 1372, 407), (864, 313, 862, 1372), (859, 1373, 861, 312), (100, 580, 1373, 859), (580, 28, 739, 1373), (647, 1374, 860, 167), (4, 388, 1374, 647), (388, 100, 859, 1374), (455, 1375, 548, 47), (167, 860, 1375, 455), (860, 312, 858, 1375), (855, 1376, 857, 311), (148, 628, 1376, 855), (628, 10, 651, 1376), (739, 1377, 856, 259), (28, 436, 1377, 739), (436, 148, 855, 1377), (547, 1378, 549, 90), (259, 856, 1378, 547), (856, 311, 854, 1378), (851, 1379, 853, 310), (264, 744, 1379, 851), (744, 91, 742, 1379), (587, 1380, 852, 107), (35, 552, 1380, 587), (552, 264, 851, 1380), (395, 1381, 393, 7), (107, 852, 1381, 395), (852, 310, 850, 1381), (847, 1382, 849, 309), (124, 604, 1382, 847), (604, 52, 743, 1382), (635, 1383, 848, 155), (17, 412, 1383, 635), (412, 124, 847, 1383), (443, 1384, 552, 35), (155, 848, 1384, 443), (848, 309, 846, 1384), (843, 1385, 845, 308), (172, 652, 1385, 843), (652, 20, 650, 1385), (743, 1386, 844, 263), (52, 460, 1386, 743), (460, 172, 843, 1386), (551, 1387, 553, 91), (263, 844, 1387, 551), (844, 308, 842, 1387), (839, 1388, 841, 307), (268, 748, 1388, 839), (748, 92, 746, 1388), (602, 1389, 840, 122), (50, 556, 1389, 602), (556, 268, 839, 1389), (410, 1390, 405, 15), (122, 840, 1390, 410), (840, 307, 838, 1390), (835, 1391, 837, 306), (125, 605, 1391, 835), (605, 53, 747, 1391), (650, 1392, 836, 170), (20, 413, 1392, 650), (413, 125, 835, 1392), (458, 1393, 556, 50), (170, 836, 1393, 458), (836, 306, 834, 1393), (831, 1394, 833, 305), (173, 653, 1394, 831), (653, 9, 627, 1394), (747, 1395, 832, 267), (53, 461, 1395, 747), (461, 173, 831, 1395), (555, 1396, 557, 92), (267, 832, 1396, 555), (832, 305, 830, 1396), (827, 1397, 829, 304), (272, 752, 1397, 827), (752, 93, 750, 1397), (606, 1398, 828, 126), (54, 560, 1398, 606), (560, 272, 827, 1398), (414, 1399, 633, 15), (126, 828, 1399, 414), (828, 304, 826, 1399), (823, 1400, 825, 303), (129, 609, 1400, 823), (609, 57, 751, 1400), (654, 1401, 824, 174), (21, 417, 1401, 654), (417, 129, 823, 1401), (462, 1402, 560, 54), (174, 824, 1402, 462), (824, 303, 822, 1402), (819, 1403, 821, 302), (177, 657, 1403, 819), (657, 19, 637, 1403), (751, 1404, 820, 271), (57, 465, 1404, 751), (465, 177, 819, 1404), (559, 1405, 561, 93), (271, 820, 1405, 559), (820, 302, 818, 1405), (815, 1406, 817, 301), (276, 756, 1406, 815), (756, 94, 754, 1406), (610, 1407, 816, 130), (58, 564, 1407, 610), (564, 276, 815, 1407), (418, 1408, 632, 14), (130, 816, 1408, 418), (816, 301, 814, 1408), (811, 1409, 813, 300), (133, 613, 1409, 811), (613, 61, 755, 1409), (658, 1410, 812, 178), (22, 421, 1410, 658), (421, 133, 811, 1410), (466, 1411, 564, 58), (178, 812, 1411, 466), (812, 300, 810, 1411), (807, 1412, 809, 299), (181, 661, 1412, 807), (661, 18, 636, 1412), (755, 1413, 808, 275), (61, 469, 1413, 755), (469, 181, 807, 1413), (563, 1414, 565, 94), (275, 808, 1414, 563), (808, 299, 806, 1414), (803, 1415, 805, 298), (280, 760, 1415, 803), (760, 95, 758, 1415), (614, 1416, 804, 134), (62, 568, 1416, 614), (568, 280, 803, 1416), (422, 1417, 630, 12), (134, 804, 1417, 422), (804, 298, 802, 1417), (799, 1418, 801, 297), (137, 617, 1418, 799), (617, 65, 759, 1418), (662, 1419, 800, 182), (23, 425, 1419, 662), (425, 137, 799, 1419), (470, 1420, 568, 62), (182, 800, 1420, 470), (800, 297, 798, 1420), (795, 1421, 797, 296), (185, 665, 1421, 795), (665, 16, 634, 1421), (759, 1422, 796, 279), (65, 473, 1422, 759), (473, 185, 795, 1422), (567, 1423, 569, 95), (279, 796, 1423, 567), (796, 296, 794, 1423), (791, 1424, 793, 295), (284, 764, 1424, 791), (764, 96, 762, 1424), (618, 1425, 792, 138), (66, 572, 1425, 618), (572, 284, 791, 1425), (426, 1426, 636, 18), (138, 792, 1426, 426), (792, 295, 790, 1426), (787, 1427, 789, 294), (141, 621, 1427, 787), (621, 69, 763, 1427), (666, 1428, 788, 186), (24, 429, 1428, 666), (429, 141, 787, 1428), (474, 1429, 572, 66), (186, 788, 1429, 474), (788, 294, 786, 1429), (783, 1430, 785, 293), (189, 669, 1430, 783), (669, 19, 409, 1430), (763, 1431, 784, 283), (69, 477, 1431, 763), (477, 189, 783, 1431), (571, 1432, 573, 96), (283, 784, 1432, 571), (784, 293, 782, 1432), (779, 1433, 781, 292), (288, 768, 1433, 779), (768, 97, 766, 1433), (622, 1434, 780, 142), (70, 576, 1434, 622), (576, 288, 779, 1434), (430, 1435, 403, 13), (142, 780, 1435, 430), (780, 292, 778, 1435), (775, 1436, 777, 291), (145, 625, 1436, 775), (625, 73, 767, 1436), (670, 1437, 776, 190), (25, 433, 1437, 670), (433, 145, 775, 1437), (478, 1438, 576, 70), (190, 776, 1438, 478), (776, 291, 774, 1438), (771, 1439, 773, 290), (193, 673, 1439, 771), (673, 11, 629, 1439), (767, 1440, 772, 287), (73, 481, 1440, 767), (481, 193, 771, 1440), (575, 1441, 577, 97), (287, 772, 1441, 575), (772, 290, 770, 1441), (770, 1442, 769, 289), (290, 773, 1442, 770), (773, 149, 437, 1442), (774, 1443, 768, 288), (291, 777, 1443, 774), (777, 287, 575, 1443), (778, 1444, 595, 115), (292, 781, 1444, 778), (781, 286, 574, 1444), (782, 1445, 765, 285), (293, 785, 1445, 782), (785, 121, 601, 1445), (786, 1446, 764, 284), (294, 789, 1446, 786), (789, 283, 571, 1446), (790, 1447, 444, 156), (295, 793, 1447, 790), (793, 282, 570, 1447), (794, 1448, 761, 281), (296, 797, 1448, 794), (797, 154, 442, 1448), (798, 1449, 760, 280), (297, 801, 1449, 798), (801, 279, 567, 1449), (802, 1450, 438, 150), (298, 805, 1450, 802), (805, 278, 566, 1450), (806, 1451, 757, 277), (299, 809, 1451, 806), (809, 156, 444, 1451), (810, 1452, 756, 276), (300, 813, 1452, 810), (813, 275, 563, 1452), (814, 1453, 440, 152), (301, 817, 1453, 814), (817, 274, 562, 1453), (818, 1454, 753, 273), (302, 821, 1454, 818), (821, 157, 445, 1454), (822, 1455, 752, 272), (303, 825, 1455, 822), (825, 271, 559, 1455), (826, 1456, 441, 153), (304, 829, 1456, 826), (829, 270, 558, 1456), (830, 1457, 749, 269), (305, 833, 1457, 830), (833, 147, 435, 1457), (834, 1458, 748, 268), (306, 837, 1458, 834), (837, 267, 555, 1458), (838, 1459, 597, 117), (307, 841, 1459, 838), (841, 266, 554, 1459), (842, 1460, 745, 265), (308, 845, 1460, 842), (845, 170, 458, 1460), (846, 1461, 744, 264), (309, 849, 1461, 846), (849, 263, 551, 1461), (850, 1462, 585, 105), (310, 853, 1462, 850), (853, 262, 550, 1462), (854, 1463, 741, 261), (311, 857, 1463, 854), (857, 171, 459, 1463), (858, 1464, 740, 260), (312, 861, 1464, 858), (861, 259, 547, 1464), (862, 1465, 604, 124), (313, 865, 1465, 862), (865, 258, 546, 1465), (866, 1466, 737, 257), (314, 869, 1466, 866), (869, 159, 447, 1466), (870, 1467, 736, 256), (315, 873, 1467, 870), (873, 255, 543, 1467), (874, 1468, 605, 125), (316, 877, 1468, 874), (877, 254, 542, 1468), (878, 1469, 733, 253), (317, 881, 1469, 878), (881, 174, 462, 1469), (882, 1470, 732, 252), (318, 885, 1470, 882), (885, 251, 539, 1470), (886, 1471, 453, 165), (319, 889, 1471, 886), (889, 250, 538, 1471), (890, 1472, 729, 249), (320, 893, 1472, 890), (893, 175, 463, 1472), (894, 1473, 728, 248), (321, 897, 1473, 894), (897, 247, 535, 1473), (898, 1474, 608, 128), (322, 901, 1474, 898), (901, 246, 534, 1474), (902, 1475, 725, 245), (323, 905, 1475, 902), (905, 169, 457, 1475), (906, 1476, 724, 244), (324, 909, 1476, 906), (909, 243, 531, 1476), (910, 1477, 609, 129), (325, 913, 1477, 910), (913, 242, 530, 1477), (914, 1478, 721, 241), (326, 917, 1478, 914), (917, 178, 466, 1478), (918, 1479, 720, 240), (327, 921, 1479, 918), (921, 239, 527, 1479), (922, 1480, 452, 164), (328, 925, 1480, 922), (925, 238, 526, 1480), (926, 1481, 717, 237), (329, 929, 1481, 926), (929, 179, 467, 1481), (930, 1482, 716, 236), (330, 933, 1482, 930), (933, 235, 523, 1482), (934, 1483, 612, 132), (331, 937, 1483, 934), (937, 234, 522, 1483), (938, 1484, 713, 233), (332, 941, 1484, 938), (941, 168, 456, 1484), (942, 1485, 712, 232), (333, 945, 1485, 942), (945, 231, 519, 1485), (946, 1486, 613, 133), (334, 949, 1486, 946), (949, 230, 518, 1486), (950, 1487, 709, 229), (335, 953, 1487, 950), (953, 182, 470, 1487), (954, 1488, 708, 228), (336, 957, 1488, 954), (957, 227, 515, 1488), (958, 1489, 450, 162), (337, 961, 1489, 958), (961, 226, 514, 1489), (962, 1490, 705, 225), (338, 965, 1490, 962), (965, 183, 471, 1490), (966, 1491, 704, 224), (339, 969, 1491, 966), (969, 223, 511, 1491), (970, 1492, 616, 136), (340, 973, 1492, 970), (973, 222, 510, 1492), (974, 1493, 701, 221), (341, 977, 1493, 974), (977, 166, 454, 1493), (978, 1494, 700, 220), (342, 981, 1494, 978), (981, 219, 507, 1494), (982, 1495, 617, 137), (343, 985, 1495, 982), (985, 218, 506, 1495), (986, 1496, 697, 217), (344, 989, 1496, 986), (989, 186, 474, 1496), (990, 1497, 696, 216), (345, 993, 1497, 990), (993, 215, 503, 1497), (994, 1498, 456, 168), (346, 997, 1498, 994), (997, 214, 502, 1498), (998, 1499, 693, 213), (347, 1001, 1499, 998), (1001, 187, 475, 1499), (1002, 1500, 692, 212), (348, 1005, 1500, 1002), (1005, 211, 499, 1500), (1006, 1501, 620, 140), (349, 1009, 1501, 1006), (1009, 210, 498, 1501), (1010, 1502, 689, 209), (350, 1013, 1502, 1010), (1013, 109, 589, 1502), (1014, 1503, 688, 208), (351, 1017, 1503, 1014), (1017, 207, 495, 1503), (1018, 1504, 621, 141), (352, 1021, 1504, 1018), (1021, 206, 494, 1504), (1022, 1505, 685, 205), (353, 1025, 1505, 1022), (1025, 190, 478, 1505), (1026, 1506, 684, 204), (354, 1029, 1506, 1026), (1029, 203, 491, 1506), (1030, 1507, 583, 103), (355, 1033, 1507, 1030), (1033, 202, 490, 1507), (1034, 1508, 681, 201), (356, 1037, 1508, 1034), (1037, 191, 479, 1508), (1038, 1509, 680, 200), (357, 1041, 1509, 1038), (1041, 199, 487, 1509), (1042, 1510, 624, 144), (358, 1045, 1510, 1042), (1045, 198, 486, 1510), (1046, 1511, 677, 197), (359, 1049, 1511, 1046), (1049, 161, 449, 1511), (1050, 1512, 676, 196), (360, 1053, 1512, 1050), (1053, 195, 483, 1512), (1054, 1513, 625, 145), (361, 1057, 1513, 1054), (1057, 194, 482, 1513), (1058, 1514, 673, 193), (362, 1061, 1514, 1058), (1061, 113, 401, 1514), (1062, 1515, 672, 192), (363, 1065, 1515, 1062), (1065, 143, 431, 1515), (1066, 1516, 631, 151), (364, 1069, 1516, 1066), (1069, 142, 430, 1516), (1070, 1517, 669, 189), (365, 1073, 1517, 1070), (1073, 157, 637, 1517), (1074, 1518, 668, 188), (366, 1077, 1518, 1074), (1077, 139, 427, 1518), (1078, 1519, 408, 120), (367, 1081, 1519, 1078), (1081, 138, 426, 1519), (1082, 1520, 665, 185), (368, 1085, 1520, 1082), (1085, 118, 406, 1520), (1086, 1521, 664, 184), (369, 1089, 1521, 1086), (1089, 135, 423, 1521), (1090, 1522, 402, 114), (370, 1093, 1522, 1090), (1093, 134, 422, 1522), (1094, 1523, 661, 181), (371, 1097, 1523, 1094), (1097, 120, 408, 1523), (1098, 1524, 660, 180), (372, 1101, 1524, 1098), (1101, 131, 419, 1524), (1102, 1525, 404, 116), (373, 1105, 1525, 1102), (1105, 130, 418, 1525), (1106, 1526, 657, 177), (374, 1109, 1526, 1106), (1109, 121, 409, 1526), (1110, 1527, 656, 176), (375, 1113, 1527, 1110), (1113, 127, 415, 1527), (1114, 1528, 405, 117), (376, 1117, 1528, 1114), (1117, 126, 414, 1528), (1118, 1529, 653, 173), (377, 1121, 1529, 1118), (1121, 111, 399, 1529), (1122, 1530, 652, 172), (378, 1125, 1530, 1122), (1125, 123, 411, 1530), (1126, 1531, 633, 153), (379, 1129, 1531, 1126), (1129, 122, 410, 1531), (1130, 1532, 645, 165), (380, 1133, 1532, 1130), (1133, 99, 387, 1532), (1134, 1533, 393, 105), (381, 1137, 1533, 1134), (1137, 109, 397, 1533), (1138, 1534, 392, 104), (382, 1141, 1534, 1138), (1141, 108, 396, 1534), (1142, 1535, 390, 102), (383, 1145, 1535, 1142), (1145, 106, 394, 1535), (1146, 1536, 396, 108), (384, 1149, 1536, 1146), (1149, 169, 649, 1536), (1150, 1537, 643, 163), (385, 1153, 1537, 1150), (1153, 101, 389, 1537), (1538, 1539, 1541, 1540), (1540, 1541, 1543, 1542), (1542, 1543, 1545, 1544), (1544, 1545, 1547, 1546), (1546, 1547, 1549, 1548), (1548, 1549, 1551, 1550), (1550, 1551, 1553, 1552), (1552, 1553, 1555, 1554), (1554, 1555, 1557, 1556), (1556, 1557, 1559, 1558), (1558, 1559, 1561, 1560), (1560, 1561, 1563, 1562), (1562, 1563, 1565, 1564), (1564, 1565, 1567, 1566), (1566, 1567, 1569, 1568), (1568, 1569, 1571, 1570), (1570, 1571, 1573, 1572), (1572, 1573, 1575, 1574), (1574, 1575, 1577, 1576), (1576, 1577, 1579, 1578), (1578, 1579, 1581, 1580), (1580, 1581, 1583, 1582), (1582, 1583, 1585, 1584), (1584, 1585, 1587, 1586), (1586, 1587, 1589, 1588), (1588, 1589, 1591, 1590), (1590, 1591, 1593, 1592), (1592, 1593, 1595, 1594), (1594, 1595, 1597, 1596), (1596, 1597, 1599, 1598), (1541, 1539, 1601, 1599, 1597, 1595, 1593, 1591, 1589, 1587, 1585, 1583, 1581, 1579, 1577, 1575, 1573, 1571, 1569, 1567, 1565, 1563, 1561, 1559, 1557, 1555, 1553, 1551, 1549, 1547, 1545, 1543), (1600, 1601, 1539, 1538), (1598, 1599, 1601, 1600), (1538, 1540, 1542, 1544, 1546, 1548, 1550, 1552, 1554, 1556, 1558, 1560, 1562, 1564, 1566, 1568, 1570, 1572, 1574, 1576, 1578, 1580, 1582, 1584, 1586, 1588, 1590, 1592, 1594, 1596, 1598, 1600)])
me_cube_001.materials.append(mat_material_002)
me_cube_001.use_remesh_preserve_volume = False
me_cube_001.use_remesh_preserve_attributes = False
me_cube_001.use_mirror_vertex_groups = False
me_cube_001.update()

# ---- objects
ob_cube = bpy.data.objects.new('Cube', me_cube_001)

# ---- transforms, parenting, visibility, modifiers, constraints
ob_cube.location = (0.0, 0.0, 0.0)
ob_cube.scale = (0.4429, 1.764, 0.07134)
ob_cube.lock_rotations_4d = False
ob_cube.empty_display_type = 'ARROWS'
ob_cube.lineart.crease_threshold = 0.0
_m = ob_cube.modifiers.new('Smooth', 'SMOOTH')
_m.factor = 0.53
_m = ob_cube.modifiers.new('Smooth.001', 'SMOOTH')

# ---- collection membership
col_collection_1.objects.link(ob_cube)

# ---- scene / render settings (as saved in the file)
scene.frame_start = 1; scene.frame_end = 250; scene.frame_set(1)
scene.render.engine = 'CYCLES'
scene.render.resolution_percentage = 50
scene.render.dither_intensity = 0.0
scene.cycles.use_denoising = False
scene.cycles.samples = 10
scene.cycles.sampling_pattern = 'TABULATED_SOBOL'
scene.cycles.light_sampling_threshold = 0.0
scene.cycles.use_adaptive_sampling = False
scene.cycles.use_light_tree = False
scene.cycles.blur_glossy = 0.0
scene.cycles.pixel_filter_type = 'GAUSSIAN'
scene.cycles.sample_clamp_indirect = 0.0
scene.view_settings.view_transform = 'Standard'
bpy.context.view_layer.update()

# ---- added for rendering (the .blend has no active camera and no usable light): camera, sun
cam_auto = bpy.data.cameras.new('AutoCamera')
cam_auto.lens = 50.0
cam_auto.sensor_width = 36.0
cam_auto.clip_end = 1000.0
ob_auto_camera = bpy.data.objects.new('AutoCamera', cam_auto)
scene.collection.objects.link(ob_auto_camera)
ob_auto_camera.location = (5.14246, -6.16482, 4.92617)
ob_auto_camera.rotation_euler = (1.09748, -7.21219e-08, 0.694738)
scene.camera = ob_auto_camera
light_auto_sun = bpy.data.lights.new('AutoSun', 'SUN')
light_auto_sun.energy = 3.0
light_auto_sun.angle = 0.0523599
ob_auto_sun = bpy.data.objects.new('AutoSun', light_auto_sun)
scene.collection.objects.link(ob_auto_sun)
ob_auto_sun.rotation_euler = (0.872665, 0.174533, 0.523599)
bpy.context.view_layer.update()
